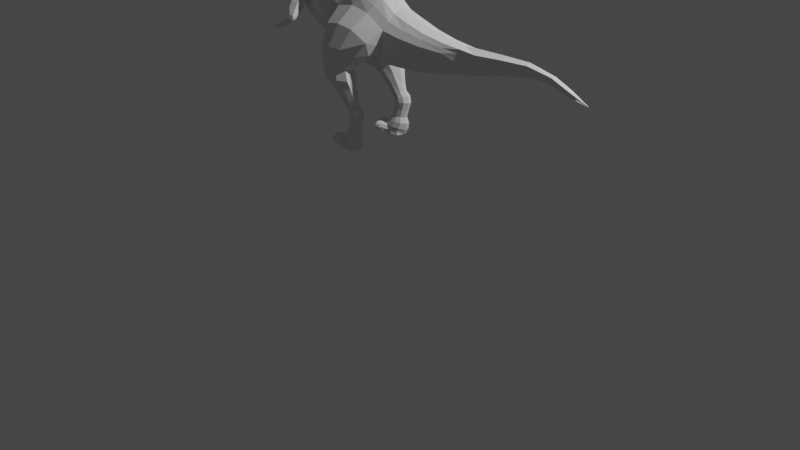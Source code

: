 # Source: op1-1a.blend  (saved by Blender 3.1.7; exported with 4.5.12 LTS)
import bpy
from mathutils import Matrix  # noqa: F401  (used for matrix-valued properties, if any)

bpy.ops.wm.read_factory_settings(use_empty=True)
scene = bpy.context.scene
scene.name = 'Scene'

# ---- collections
col_collection = bpy.data.collections.new('Collection'); scene.collection.children.link(col_collection)

# ---- world
world_world = bpy.data.worlds.new('World'); scene.world = world_world
world_world.use_nodes = True; world_world.node_tree.nodes.clear()
_N = world_world.node_tree.nodes; _L = world_world.node_tree.links
n0 = _N.new('ShaderNodeOutputWorld'); n0.name = 'World Output'; n0.location = (300, 300)
n1 = _N.new('ShaderNodeBackground'); n1.name = 'Background'; n1.location = (10, 300)
n1.inputs[0].default_value = (0.05088, 0.05088, 0.05088, 1.0)
_L.new(n1.outputs[0], n0.inputs[0])
n0.is_active_output = True
world_world.color = (0.05088, 0.05088, 0.05088)
world_world.use_sun_shadow = False
world_world.sun_shadow_jitter_overblur = 0.0

# ---- cameras
cam_camera = bpy.data.cameras.new('Camera')
cam_camera.clip_end = 100.0
cam_camera.ortho_scale = 7.314

# ---- lights
light_light = bpy.data.lights.new('Light', 'POINT')
light_light.transmission_factor = 0.0
light_light.energy = 1000.0
light_light.shadow_soft_size = 0.1
light_light.shadow_maximum_resolution = 0.006
light_light.use_absolute_resolution = True

# ---- meshes
me_plane = bpy.data.meshes.new('Plane')
me_plane.from_pydata([(-2.3, -0.04425, 2.497), (-2.331, 0.0, 2.436), (-2.324, 0.0, 2.504), (-2.316, -0.04392, 2.431), (-2.273, -0.08506, 2.487), (-2.292, -0.08479, 2.421), (-2.224, -0.1023, 2.479), (-2.242, -0.1019, 2.414), (-2.276, -0.04261, 2.548), (-2.3, 0.0, 2.561), (-2.244, -0.07887, 2.528), (-2.208, -0.09966, 2.511), (-2.233, -0.04359, 2.591), (-2.254, 0.0, 2.608), (-2.203, -0.08194, 2.568), (-2.173, -0.1023, 2.547), (-2.14, -0.04112, 2.631), (-2.152, 0.0, 2.655), (-2.131, -0.08784, 2.606), (-2.103, -0.1066, 2.565), (-2.108, -0.113, 2.492), (-2.126, -0.1122, 2.427), (-2.071, 0.0, 2.649), (-2.059, -0.04427, 2.632), (-2.094, -0.1095, 2.524), (-2.047, -0.09479, 2.609), (-2.028, -0.1147, 2.57), (-2.032, -0.126, 2.491), (-2.04, -0.124, 2.445), (-2.022, -0.118, 2.535), (-1.996, -0.1173, 2.628), (-1.98, -0.09174, 2.624), (-1.964, -0.1123, 2.602), (-1.971, -0.1266, 2.5), (-1.973, -0.1345, 2.425), (-1.974, -0.1199, 2.548), (-1.917, -0.1072, 2.675), (-1.895, -0.1133, 2.6), (-1.833, -0.113, 2.647), (-1.853, -0.111, 2.677), (-1.911, -0.08754, 2.656), (-1.944, -0.08942, 2.617), (-1.944, -0.08861, 2.631), (-1.878, -0.0888, 2.657), (-1.9, -0.08991, 2.618), (-1.867, -0.08984, 2.643), (-1.999, -0.05698, 2.648), (-1.924, -0.1234, 2.698), (-1.842, -0.1284, 2.693), (-2.002, -0.115, 2.65), (-1.923, -0.1164, 2.726), (-1.848, -0.1224, 2.718), (-1.928, -0.07216, 2.692), (-1.98, -0.114, 2.583), (-1.884, -0.1173, 2.58), (-1.798, -0.116, 2.645), (-1.973, 0.0, 2.675), (-1.937, 0.0, 2.705), (-1.849, -0.07374, 2.701), (-1.858, 0.0, 2.714), (-1.726, -0.1161, 2.651), (-1.802, -0.1205, 2.68), (-1.805, -0.07052, 2.674), (-1.811, 0.0, 2.683), (-1.746, -0.1212, 2.678), (-1.755, -0.07135, 2.684), (-1.762, 0.0, 2.693), (-1.685, -0.1237, 2.637), (-1.68, -0.1268, 2.662), (-1.679, -0.07026, 2.689), (-1.682, 0.0, 2.714), (-1.614, -0.1234, 2.607), (-1.586, -0.1286, 2.652), (-1.582, -0.06527, 2.693), (-1.584, 0.0, 2.729), (-1.543, -0.1217, 2.581), (-1.523, -0.1254, 2.633), (-1.514, -0.06087, 2.669), (-1.507, 0.0, 2.702), (-1.7, -0.1296, 2.553), (-1.89, -0.1219, 2.537), (-1.823, -0.1222, 2.556), (-1.742, -0.1243, 2.583), (-1.91, -0.1239, 2.498), (-1.836, -0.1304, 2.512), (-1.746, -0.1293, 2.553), (-1.898, -0.1315, 2.419), (-1.82, -0.1325, 2.481), (-1.742, -0.1325, 2.514), (-1.695, -0.1249, 2.596), (-1.7, -0.132, 2.507), (-1.685, -0.119, 2.311), (-1.631, -0.1243, 2.573), (-1.592, -0.123, 2.558), (-1.649, -0.1228, 2.4), (-1.638, -0.126, 2.528), (-1.574, -0.1233, 2.5), (-1.71, -0.1209, 2.425), (-1.639, -0.1253, 2.482), (-1.593, -0.1234, 2.462), (-1.782, -0.1208, 2.399), (-1.806, -0.1197, 2.246), (-1.854, -0.1202, 2.335), (-1.805, -0.1218, 2.479), (-1.882, -0.1117, 2.217), (-1.897, -0.1187, 2.406), (-1.686, -0.07724, 2.309), (-1.942, -0.1129, 2.385), (-1.923, -0.1118, 2.305), (-2.033, -0.1032, 2.385), (-2.014, -0.1019, 2.305), (-2.108, -0.09421, 2.332), (-2.094, -0.09428, 2.272), (-2.189, -0.0881, 2.299), (-2.181, -0.08839, 2.263), (-2.235, -0.06158, 2.295), (-2.227, -0.06174, 2.259), (-2.252, -0.04104, 2.291), (-2.242, -0.04121, 2.256), (-2.27, 0.0, 2.285), (-2.252, 0.0, 2.238), (-1.973, -0.1034, 2.225), (-2.05, -0.0968, 2.22), (-2.119, -0.09225, 2.218), (-2.162, -0.06419, 2.213), (-2.185, -0.04174, 2.212), (-2.193, 0.0, 2.203), (-1.624, -0.09706, 2.38), (-1.791, -0.07311, 2.236), (-1.866, -0.06751, 2.206), (-1.957, -0.06243, 2.214), (-2.011, -0.05509, 2.216), (-2.08, -0.05147, 2.214), (-2.111, -0.039, 2.214), (-2.144, -0.01991, 2.207), (-2.165, 0.0, 2.197), (-2.133, 0.0, 2.208), (-1.716, 0.0, 2.287), (-1.627, -0.07724, 2.266), (-1.76, 0.0, 2.256), (-1.836, 0.0, 2.226), (-1.926, 0.0, 2.234), (-2.004, 0.0, 2.229), (-2.073, 0.0, 2.227), (-2.104, 0.0, 2.212), (-1.687, 0.0, 2.238), (-1.584, -0.07724, 2.203), (-1.531, -0.09075, 2.274), (-1.621, 0.0, 2.156), (-1.517, -0.07724, 2.168), (-1.553, 0.0, 2.125), (-1.403, -0.07724, 2.143), (-1.352, -0.09075, 2.207), (-1.446, 0.0, 2.108), (-1.364, 0.0, 2.539), (-1.456, -0.1254, 2.588), (-1.444, -0.06087, 2.624), (-1.436, 0.0, 2.656), (-1.396, -0.1225, 2.4), (-1.369, -0.06087, 2.506), (-1.538, -0.1234, 2.423), (-1.575, -0.09706, 2.344), (-1.504, -0.1227, 2.493), (-1.421, -0.1254, 2.52), (-1.411, -0.06087, 2.556), (-1.404, 0.0, 2.589), (-1.442, -0.1225, 2.452), (-1.378, -0.1254, 2.47), (-1.478, -0.1234, 2.377), (-1.407, -0.1234, 2.34), (-1.453, -0.09706, 2.237), (-1.288, 0.0, 2.481), (-1.28, -0.1245, 2.354), (-1.279, -0.06087, 2.441), (-1.274, -0.1254, 2.406), (-1.306, -0.1234, 2.283), (-1.349, -0.07887, 2.082), (-1.311, -0.1232, 2.145), (-1.359, 0.0, 2.017), (-1.125, 0.0, 2.49), (-1.206, -0.178, 2.286), (-1.133, -0.05043, 2.454), (-1.143, -0.1626, 2.398), (-1.249, -0.1799, 2.195), (-1.306, -0.0942, 2.012), (-1.29, -0.1385, 2.078), (-1.308, 0.0, 1.941), (-1.0, 0.0, 2.494), (-1.118, -0.2052, 2.262), (-1.009, -0.05043, 2.458), (-1.052, -0.1626, 2.389), (-1.171, -0.1799, 2.182), (-1.236, -0.08811, 1.936), (-1.217, -0.1272, 2.043), (-1.227, 0.0, 1.866), (-1.04, -0.0874, 1.803), (-1.038, -0.1379, 1.901), (-1.017, 0.0, 1.73), (-1.162, -0.1646, 2.103), (-1.017, -0.1652, 2.006), (-0.9763, -0.2187, 2.118), (-0.8579, 0.0, 2.511), (-0.9359, -0.2134, 2.242), (-0.8597, -0.04687, 2.471), (-0.8917, -0.1675, 2.39), (-0.8571, -0.08762, 1.744), (-0.8553, -0.1069, 1.84), (-0.8347, 0.0, 1.672), (-0.8626, -0.1697, 1.979), (-0.8404, -0.195, 2.073), (-0.6786, 0.0, 2.438), (-0.7954, -0.2112, 2.2), (-0.7086, -0.1151, 2.42), (-0.7445, -0.1663, 2.337), (-0.6908, -0.08762, 1.708), (-0.6921, -0.1069, 1.795), (-0.6837, 0.0, 1.627), (-0.7109, -0.1069, 1.929), (-0.6931, -0.1625, 2.04), (-0.4093, 0.0, 2.353), (-0.6105, -0.2112, 2.125), (-0.4456, -0.1151, 2.334), (-0.4964, -0.1663, 2.256), (-0.57, -0.08762, 1.63), (-0.5714, -0.1069, 1.707), (-0.5629, 0.0, 1.549), (-0.3763, -0.08762, 1.598), (-0.3777, -0.1069, 1.674), (-0.3692, 0.0, 1.517), (-0.1424, -0.08751, 1.643), (-0.1588, -0.1068, 1.712), (-0.1126, 0.0, 1.592), (-0.4168, -0.2112, 2.158), (-0.2055, -0.2112, 2.125), (0.0007923, -0.2077, 1.999), (-0.286, 0.0, 2.353), (-0.304, -0.09061, 2.351), (-0.3731, -0.1663, 2.256), (-0.09736, 0.0, 2.293), (-0.1277, -0.1072, 2.279), (-0.1694, -0.1663, 2.201), (0.04654, 0.0, 2.192), (0.0499, -0.105, 2.148), (0.03737, -0.1626, 2.08), (-0.03051, -0.1872, 1.838), (0.01865, -0.08605, 1.651), (0.0484, 0.0, 1.6), (0.1746, -0.1849, 1.961), (0.2151, 0.0, 2.131), (0.218, -0.1056, 2.094), (0.2069, -0.1466, 2.032), (0.1469, -0.1773, 1.818), (0.1904, -0.08281, 1.652), (0.2167, 0.0, 1.607), (0.4195, -0.1517, 1.929), (0.4284, 0.0, 2.067), (0.429, -0.0966, 2.037), (0.4266, -0.1254, 1.987), (0.4134, -0.1455, 1.815), (0.423, -0.07991, 1.682), (0.4287, 0.0, 1.646), (0.664, -0.1169, 1.918), (0.6593, 0.0, 2.023), (0.6623, -0.08279, 2.0), (0.6646, -0.1007, 1.962), (0.6691, -0.1122, 1.829), (0.6875, -0.0707, 1.729), (0.695, 0.0, 1.701), (0.8499, 0.0, 2.004), (0.8558, -0.07058, 1.986), (0.8867, -0.08752, 1.848), (0.9166, -0.06022, 1.769), (0.9267, 0.0, 1.748), (0.9511, -0.06913, 1.941), (1.022, 0.0, 2.013), (1.036, -0.06357, 1.972), (0.9511, -0.07852, 1.904), (1.067, -0.07159, 1.874), (1.093, -0.05607, 1.82), (1.111, 0.0, 1.786), (0.8365, -0.07887, 1.948), (0.8433, -0.08582, 1.899), (1.284, 0.0, 2.022), (1.29, -0.04662, 1.989), (1.301, -0.05006, 1.911), (1.314, -0.043, 1.867), (1.324, 0.0, 1.839), (1.601, 0.0, 2.028), (1.596, -0.03249, 2.003), (1.582, -0.03324, 1.945), (1.579, -0.03197, 1.91), (1.578, 0.0, 1.888), (1.865, 0.0, 1.975), (1.86, -0.02574, 1.962), (1.846, -0.02514, 1.931), (1.841, -0.02595, 1.912), (1.838, 0.0, 1.9), (2.243, 0.0, 1.803), (1.976, -0.02721, 1.864), (2.138, -0.01818, 1.827), (1.999, -0.02245, 1.877), (2.064, 0.0, 1.825), (2.036, -0.02295, 1.892), (1.95, 0.0, 1.86), (2.047, 0.0, 1.9), (-0.6991, -0.1761, 1.703), (-0.72, -0.2023, 1.816), (-0.7097, -0.2722, 1.899), (-0.6418, -0.3329, 1.964), (-0.591, -0.1623, 1.631), (-0.4214, -0.1617, 1.609), (-0.2322, -0.1758, 1.647), (-0.4743, -0.3454, 1.997), (-0.2893, -0.3453, 1.975), (-0.1055, -0.3235, 1.875), (-0.1267, -0.273, 1.741), (-0.6909, -0.223, 1.617), (-0.7094, -0.2777, 1.685), (-0.7013, -0.3523, 1.721), (-0.6493, -0.413, 1.75), (-0.6071, -0.1878, 1.578), (-0.4608, -0.1802, 1.575), (-0.311, -0.2203, 1.614), (-0.5229, -0.4277, 1.777), (-0.3819, -0.4157, 1.772), (-0.2399, -0.3638, 1.719), (-0.2537, -0.2868, 1.642), (-0.6776, -0.2305, 1.505), (-0.6934, -0.2787, 1.519), (-0.6925, -0.329, 1.524), (-0.6554, -0.3884, 1.541), (-0.6046, -0.1921, 1.517), (-0.5092, -0.1913, 1.495), (-0.4098, -0.218, 1.525), (-0.5673, -0.4117, 1.567), (-0.4649, -0.4095, 1.579), (-0.3564, -0.3685, 1.569), (-0.3473, -0.2953, 1.545), (-0.6439, -0.225, 1.454), (-0.6691, -0.2679, 1.455), (-0.6611, -0.3269, 1.449), (-0.6176, -0.3854, 1.431), (-0.5658, -0.1851, 1.447), (-0.4722, -0.1857, 1.457), (-0.3734, -0.2209, 1.475), (-0.53, -0.4162, 1.447), (-0.4282, -0.4182, 1.458), (-0.3203, -0.3765, 1.463), (-0.3113, -0.3, 1.467), (-0.5305, -0.2368, 1.348), (-0.5609, -0.2825, 1.353), (-0.5451, -0.3265, 1.342), (-0.5192, -0.3649, 1.338), (-0.4822, -0.2134, 1.356), (-0.4133, -0.2139, 1.373), (-0.3413, -0.2405, 1.398), (-0.4554, -0.3882, 1.36), (-0.3804, -0.3897, 1.379), (-0.3002, -0.3581, 1.395), (-0.2938, -0.3003, 1.398), (-0.4431, -0.2528, 1.263), (-0.465, -0.2866, 1.26), (-0.4542, -0.3203, 1.259), (-0.4347, -0.3491, 1.256), (-0.4068, -0.2353, 1.269), (-0.355, -0.2356, 1.282), (-0.3009, -0.2556, 1.301), (-0.3867, -0.3667, 1.272), (-0.3304, -0.3678, 1.287), (-0.2785, -0.3441, 1.298), (-0.2737, -0.3006, 1.301), (-0.3512, -0.2651, 1.142), (-0.3648, -0.2903, 1.133), (-0.3571, -0.3155, 1.135), (-0.3431, -0.337, 1.14), (-0.3288, -0.252, 1.158), (-0.2987, -0.2522, 1.184), (-0.2686, -0.2672, 1.215), (-0.3164, -0.3501, 1.167), (-0.2837, -0.351, 1.196), (-0.2472, -0.3333, 1.223), (-0.2449, -0.3007, 1.227), (-0.3436, -0.2584, 1.119), (-0.362, -0.2883, 1.112), (-0.3524, -0.3181, 1.113), (-0.335, -0.3436, 1.114), (-0.3131, -0.2429, 1.13), (-0.2705, -0.2432, 1.151), (-0.2267, -0.2609, 1.176), (-0.2962, -0.3591, 1.136), (-0.2499, -0.3601, 1.159), (-0.1996, -0.3391, 1.179), (-0.1959, -0.3006, 1.182), (-0.341, -0.2584, 1.102), (-0.3606, -0.2883, 1.102), (-0.3512, -0.3181, 1.099), (-0.3345, -0.3436, 1.094), (-0.3085, -0.2429, 1.102), (-0.2614, -0.2432, 1.108), (-0.2118, -0.2609, 1.117), (-0.2905, -0.3591, 1.102), (-0.2393, -0.3601, 1.108), (-0.185, -0.3391, 1.111), (-0.1805, -0.3006, 1.113), (-0.3524, -0.2601, 1.04), (-0.3698, -0.287, 1.043), (-0.3618, -0.3138, 1.039), (-0.3475, -0.3368, 1.033), (-0.3234, -0.2461, 1.036), (-0.2807, -0.2464, 1.035), (-0.2353, -0.2623, 1.037), (-0.3073, -0.3507, 1.034), (-0.2609, -0.3517, 1.033), (-0.2122, -0.3327, 1.029), (-0.208, -0.2981, 1.03), (-0.3744, -0.2569, 0.9577), (-0.3918, -0.2838, 0.9601), (-0.3838, -0.3106, 0.9567), (-0.3695, -0.3336, 0.9502), (-0.3454, -0.2429, 0.954), (-0.3027, -0.2432, 0.9529), (-0.2573, -0.2591, 0.9548), (-0.3293, -0.3475, 0.9519), (-0.2829, -0.3484, 0.9508), (-0.2342, -0.3295, 0.9463), (-0.23, -0.2949, 0.9472), (-0.6674, -0.2194, 1.556), (-0.6923, -0.277, 1.548), (-0.6832, -0.3554, 1.546), (-0.6099, -0.2062, 1.446), (-0.6237, -0.2735, 1.413), (-0.6437, -0.3528, 1.428), (-0.3966, -0.2418, 0.9031), (-0.4196, -0.2772, 0.9062), (-0.4091, -0.3126, 0.9017), (-0.3902, -0.3428, 0.8931), (-0.3584, -0.2233, 0.8982), (-0.3022, -0.2237, 0.8966), (-0.2423, -0.2447, 0.8992), (-0.3372, -0.3613, 0.8954), (-0.276, -0.3625, 0.8939), (-0.2118, -0.3375, 0.8879), (-0.2062, -0.2919, 0.8892), (-0.4414, -0.2318, 0.8621), (-0.4683, -0.2588, 0.8408), (-0.4546, -0.297, 0.8693), (-0.4553, -0.3294, 0.8439), (-0.4039, -0.2097, 0.8428), (-0.3301, -0.2109, 0.8464), (-0.2611, -0.2352, 0.8386), (-0.3804, -0.3681, 0.8262), (-0.3007, -0.3716, 0.8385), (-0.2283, -0.3428, 0.8202), (-0.2217, -0.2899, 0.8206), (-0.3971, -0.1994, 0.8042), (-0.3505, -0.2109, 0.8097), (-0.2815, -0.2352, 0.8019), (-0.3846, -0.3815, 0.7945), (-0.3211, -0.3716, 0.8018), (-0.2424, -0.3428, 0.7949), (-0.2357, -0.2899, 0.7953), (-0.4789, -0.2002, 0.8735), (-0.4981, -0.2291, 0.8576), (-0.4487, -0.178, 0.8554), (-0.4409, -0.1727, 0.8198), (-0.4035, -0.3511, 0.8188), (-0.5135, -0.2733, 0.8621), (-0.5079, -0.3071, 0.8757), (-0.4994, -0.3379, 0.8497), (-0.4446, -0.3454, 0.8114), (-0.4171, -0.3757, 0.8294), (-0.4183, -0.3935, 0.7967), (-0.4962, -0.3501, 0.8107), (-0.463, -0.3603, 0.7929), (-0.4613, -0.3835, 0.806), (-0.4523, -0.3914, 0.7932), (-0.3812, -0.3712, 0.7552), (-0.4135, -0.3814, 0.7643), (-0.4514, -0.3869, 0.7728), (-0.3806, -0.3494, 0.7456), (-0.413, -0.3585, 0.7557), (-0.4563, -0.3713, 0.7678), (-0.5457, -0.2733, 0.8647), (-0.5419, -0.3071, 0.879), (-0.53, -0.3379, 0.8544), (-0.5241, -0.3501, 0.8126), (-0.5794, -0.2733, 0.8431), (-0.5756, -0.3071, 0.8574), (-0.5637, -0.3379, 0.8328), (-0.561, -0.3501, 0.8025), (-0.6104, -0.2821, 0.8229), (-0.604, -0.3044, 0.833), (-0.6073, -0.3263, 0.8134), (-0.6088, -0.3349, 0.7917), (-0.4889, -0.3276, 0.7492), (-0.5228, -0.3367, 0.759), (-0.5615, -0.3367, 0.7563), (-0.6082, -0.3272, 0.7747), (-0.397, -0.257, 0.7429), (-0.5183, -0.3059, 0.7545), (-0.5641, -0.3059, 0.7501), (-0.609, -0.3059, 0.7703), (-0.4424, -0.3141, 0.7449), (-0.4596, -0.2877, 0.7422), (-0.4359, -0.337, 0.7769), (-0.4599, -0.358, 0.7755), (-0.4535, -0.3835, 0.8204), (-0.4392, -0.3984, 0.7964), (-0.4569, -0.3479, 0.7995), (-0.439, -0.3885, 0.7689), (-0.4385, -0.3654, 0.7605), (-0.4516, -0.3479, 0.7738), (-0.3262, -0.3614, 0.7495), (-0.3257, -0.3396, 0.7399), (-0.2614, -0.3402, 0.7597), (-0.278, -0.3239, 0.7474), (-0.2525, -0.2863, 0.7647), (-0.2689, -0.2871, 0.7492), (-0.3872, -0.2985, 0.743), (-0.4931, -0.3406, 0.7846), (-0.3741, -0.3143, 0.7463), (-0.3426, -0.2449, 0.7425), (-0.325, -0.2651, 0.7406), (-0.3204, -0.2973, 0.7413), (-0.5197, -0.2505, 0.8304), (-0.5518, -0.2505, 0.833), (-0.5855, -0.2505, 0.8114), (-0.6169, -0.2662, 0.8043), (-0.4728, -0.2568, 0.8251), (-0.5074, -0.231, 0.8272), (-0.4973, -0.2609, 0.7676), (-0.5384, -0.2554, 0.7804), (-0.5822, -0.2583, 0.772), (-0.6172, -0.2752, 0.7825), (-0.4898, -0.2424, 0.7854), (-0.5115, -0.2543, 0.8074), (-0.5066, -0.2311, 0.7995), (-0.5989, -0.2733, 0.8346), (-0.5909, -0.3071, 0.847), (-0.5871, -0.3379, 0.82), (-0.5896, -0.3501, 0.7894), (-0.596, -0.3367, 0.7622), (-0.5956, -0.3059, 0.7555), (-0.605, -0.2505, 0.8028), (-0.6014, -0.2631, 0.7676), (-0.4766, -0.236, 0.7674), (-0.4945, -0.2226, 0.7773), (-0.4509, -0.2197, 0.7586), (-0.4858, -0.1956, 0.7795), (-0.4012, -0.211, 0.7649), (-0.4444, -0.1769, 0.7882), (-0.3499, -0.2094, 0.7645), (-0.2813, -0.2353, 0.7586), (-0.2919, -0.2464, 0.7457), (-0.4435, -0.2495, 0.7454), (-0.3992, -0.2312, 0.7488), (-0.3473, -0.2291, 0.747), (-0.4721, -0.2495, 0.7608), (-0.5057, -0.1808, 0.8689), (-0.523, -0.2113, 0.8541), (-0.4745, -0.1596, 0.8508), (-0.4642, -0.1571, 0.8155), (-0.5298, -0.2161, 0.8311), (-0.5061, -0.1842, 0.778), (-0.4744, -0.1641, 0.7849), (-0.5353, -0.1646, 0.8402), (-0.5452, -0.1766, 0.8348), (-0.5206, -0.1535, 0.8355), (-0.5194, -0.1521, 0.8176), (-0.5442, -0.1821, 0.8236), (-0.5409, -0.1789, 0.8053), (-0.5353, -0.1646, 0.8013), (-0.5281, -0.1558, 0.8055), (-0.5226, -0.1697, 0.8533), (-0.5386, -0.1892, 0.8446), (-0.5062, -0.1496, 0.8423), (-0.5046, -0.1477, 0.8173), (-0.5421, -0.1954, 0.8231), (-0.5356, -0.1855, 0.7931), (-0.5215, -0.1683, 0.7884), (-0.509, -0.1531, 0.7957), (-0.5196, -0.2011, 0.7879), (-1.294, -0.2199, 2.052), (-1.232, -0.2959, 2.052), (-1.273, -0.1865, 2.02), (-1.154, -0.2872, 2.047), (-1.2, -0.1546, 2.01), (-1.145, -0.1945, 2.034), (-1.265, -0.2912, 2.003), (-1.229, -0.3296, 2.0), (-1.252, -0.2529, 1.976), (-1.148, -0.33, 1.98), (-1.175, -0.2148, 1.962), (-1.14, -0.2575, 1.971), (-1.212, -0.3301, 1.939), (-1.184, -0.3644, 1.937), (-1.21, -0.2982, 1.919), (-1.139, -0.3504, 1.915), (-1.169, -0.2848, 1.912), (-1.138, -0.3091, 1.919), (-1.21, -0.341, 1.911), (-1.186, -0.3753, 1.9), (-1.216, -0.3091, 1.907), (-1.146, -0.358, 1.896), (-1.184, -0.2957, 1.89), (-1.149, -0.3169, 1.891), (-1.256, -0.3398, 1.881), (-1.239, -0.3686, 1.868), (-1.264, -0.3131, 1.877), (-1.203, -0.3654, 1.851), (-1.237, -0.297, 1.858), (-1.203, -0.3165, 1.847), (-1.314, -0.3391, 1.845), (-1.298, -0.365, 1.833), (-1.319, -0.3149, 1.842), (-1.27, -0.3612, 1.815), (-1.295, -0.3005, 1.824), (-1.27, -0.3186, 1.813), (-1.371, -0.3382, 1.804), (-1.359, -0.3602, 1.792), (-1.376, -0.3178, 1.803), (-1.34, -0.3446, 1.772), (-1.359, -0.3054, 1.785), (-1.34, -0.3209, 1.771), (-1.139, -0.287, 1.945), (-1.138, -0.3609, 1.931), (-1.168, -0.31, 1.871), (-1.161, -0.3656, 1.882), (-1.407, -0.3349, 1.796), (-1.407, -0.3219, 1.795), (-1.402, -0.3074, 1.784), (-1.391, -0.2997, 1.772), (-1.404, -0.3493, 1.79), (-1.397, -0.3632, 1.783), (-1.39, -0.3405, 1.794), (-1.4, -0.3413, 1.787), (-1.393, -0.3197, 1.787), (-1.405, -0.3182, 1.784), (-1.38, -0.3147, 1.757), (-1.381, -0.3485, 1.761), (-1.436, -0.2873, 1.768), (-1.427, -0.2809, 1.759), (-1.437, -0.2964, 1.769), (-1.442, -0.3359, 1.791), (-1.441, -0.324, 1.791), (-1.436, -0.3412, 1.781), (-1.439, -0.3169, 1.777), (-1.447, -0.3624, 1.783), (-1.439, -0.3684, 1.776), (-1.441, -0.3518, 1.779), (-1.428, -0.361, 1.767), (-1.423, -0.2908, 1.75), (-1.418, -0.3158, 1.769), (-1.437, -0.305, 1.76), (-1.433, -0.3215, 1.765), (-1.412, -0.3431, 1.77), (-1.433, -0.3382, 1.767), (-1.434, -0.3494, 1.77), (-1.392, -0.3237, 1.759), (-1.393, -0.3392, 1.761), (-1.402, -0.3458, 1.765), (-1.409, -0.3383, 1.763), (-1.43, -0.3522, 1.765), (-1.409, -0.3228, 1.761), (-1.407, -0.3128, 1.76), (-1.43, -0.3015, 1.751), (-1.463, -0.3338, 1.783), (-1.462, -0.3228, 1.783), (-1.457, -0.3388, 1.773), (-1.46, -0.316, 1.769), (-1.454, -0.3201, 1.758), (-1.454, -0.3366, 1.76), (-1.481, -0.3309, 1.769), (-1.48, -0.3204, 1.769), (-1.476, -0.3354, 1.759), (-1.478, -0.3146, 1.756), (-1.472, -0.3181, 1.746), (-1.472, -0.3325, 1.748), (-1.484, -0.3285, 1.763), (-1.484, -0.3216, 1.763), (-1.48, -0.3315, 1.757), (-1.482, -0.3175, 1.755), (-1.478, -0.3198, 1.748), (-1.478, -0.3296, 1.749), (-1.466, -0.3624, 1.771), (-1.458, -0.3684, 1.764), (-1.459, -0.3518, 1.767), (-1.448, -0.361, 1.756), (-1.454, -0.3494, 1.759), (-1.45, -0.3522, 1.755), (-1.474, -0.359, 1.754), (-1.47, -0.3627, 1.751), (-1.473, -0.3543, 1.752), (-1.466, -0.3599, 1.746), (-1.468, -0.3529, 1.748), (-1.465, -0.3556, 1.745), (-1.469, -0.366, 1.752), (-1.474, -0.3613, 1.757), (-1.47, -0.3531, 1.754), (-1.461, -0.3602, 1.746), (-1.465, -0.3512, 1.748), (-1.462, -0.3534, 1.745), (-1.452, -0.2849, 1.759), (-1.444, -0.2795, 1.75), (-1.453, -0.2944, 1.76), (-1.441, -0.2879, 1.742), (-1.452, -0.2996, 1.752), (-1.446, -0.2978, 1.743), (-1.464, -0.2858, 1.746), (-1.459, -0.2813, 1.741), (-1.465, -0.2904, 1.746), (-1.456, -0.287, 1.737), (-1.463, -0.2942, 1.741), (-1.459, -0.2932, 1.737), (-1.455, -0.2774, 1.743), (-1.463, -0.2836, 1.75), (-1.464, -0.2912, 1.75), (-1.45, -0.2862, 1.736), (-1.462, -0.297, 1.743), (-1.455, -0.2956, 1.736), (-2.329, 0.0, 2.433), (-2.314, -0.02856, 2.428), (-2.29, -0.06942, 2.418), (-2.241, -0.08656, 2.41), (-2.125, -0.09681, 2.423), (-2.038, -0.1086, 2.442), (-1.971, -0.1192, 2.422), (-1.897, -0.1161, 2.416), (-1.819, -0.1172, 2.477), (-1.741, -0.1172, 2.51), (-1.698, -0.1166, 2.503), (-1.803, -0.1065, 2.475), (-1.896, -0.1033, 2.402), (-1.941, -0.09755, 2.382), (-2.031, -0.08781, 2.382), (-2.107, -0.07885, 2.329), (-2.188, -0.07274, 2.295), (-2.234, -0.04621, 2.292), (-2.251, -0.02568, 2.288), (-2.269, 0.0, 2.282), (-2.158, -0.06591, 2.33), (-2.132, -0.06855, 2.303), (-2.154, -0.06955, 2.293), (-2.158, -0.06046, 2.33), (-2.132, -0.0631, 2.303), (-2.154, -0.0641, 2.293), (-2.13, -0.07285, 2.341), (-2.104, -0.07549, 2.314), (-2.127, -0.07649, 2.304), (-2.13, -0.06741, 2.34), (-2.104, -0.07005, 2.314), (-2.127, -0.07105, 2.303), (-2.104, -0.07375, 2.355), (-2.071, -0.07222, 2.337), (-2.089, -0.07717, 2.321), (-2.105, -0.0684, 2.354), (-2.072, -0.06686, 2.336), (-2.09, -0.07182, 2.32), (-2.081, -0.07836, 2.37), (-2.049, -0.07683, 2.352), (-2.066, -0.08178, 2.336), (-2.082, -0.073, 2.369), (-2.049, -0.07147, 2.351), (-2.067, -0.07643, 2.335), (-2.042, -0.07786, 2.389), (-2.017, -0.0805, 2.362), (-2.039, -0.0815, 2.352), (-2.042, -0.07242, 2.389), (-2.017, -0.07506, 2.362), (-2.039, -0.07606, 2.352), (-2.017, -0.07776, 2.394), (-1.991, -0.0804, 2.367), (-2.013, -0.0814, 2.357), (-2.017, -0.07231, 2.394), (-1.991, -0.07495, 2.367), (-2.013, -0.07595, 2.357), (-1.988, -0.08405, 2.399), (-1.974, -0.08316, 2.364), (-1.997, -0.09105, 2.363), (-1.989, -0.0789, 2.398), (-1.975, -0.078, 2.364), (-1.998, -0.08589, 2.363), (-1.957, -0.08228, 2.398), (-1.943, -0.08139, 2.364), (-1.966, -0.08928, 2.363), (-1.959, -0.07713, 2.398), (-1.945, -0.07623, 2.363), (-1.968, -0.08412, 2.362), (-1.923, -0.08717, 2.403), (-1.892, -0.08981, 2.382), (-1.912, -0.09081, 2.368), (-1.923, -0.08172, 2.403), (-1.892, -0.08436, 2.382), (-1.911, -0.08536, 2.367), (-1.898, -0.09411, 2.42), (-1.867, -0.09675, 2.399), (-1.887, -0.09775, 2.384), (-1.898, -0.08867, 2.419), (-1.867, -0.0913, 2.398), (-1.887, -0.09231, 2.384), (-1.875, -0.09501, 2.438), (-1.84, -0.09348, 2.428), (-1.854, -0.09843, 2.408), (-1.876, -0.08965, 2.437), (-1.84, -0.08812, 2.427), (-1.854, -0.09307, 2.407), (-1.856, -0.09962, 2.458), (-1.82, -0.09809, 2.447), (-1.834, -0.103, 2.428), (-1.857, -0.09426, 2.457), (-1.821, -0.09273, 2.446), (-1.835, -0.09768, 2.427), (-1.822, -0.09912, 2.485), (-1.791, -0.1018, 2.464), (-1.811, -0.1028, 2.45), (-1.822, -0.09368, 2.485), (-1.791, -0.09631, 2.464), (-1.811, -0.09732, 2.449), (-1.798, -0.09902, 2.495), (-1.768, -0.1017, 2.475), (-1.787, -0.1027, 2.46), (-1.798, -0.09357, 2.495), (-1.767, -0.09621, 2.474), (-1.787, -0.09721, 2.46), (-1.771, -0.1053, 2.506), (-1.75, -0.1044, 2.475), (-1.772, -0.1123, 2.47), (-1.772, -0.1002, 2.505), (-1.751, -0.09926, 2.474), (-1.774, -0.1071, 2.469), (-1.741, -0.1035, 2.512), (-1.72, -0.1026, 2.481), (-1.742, -0.1105, 2.475), (-1.742, -0.09838, 2.511), (-1.722, -0.09749, 2.48), (-1.744, -0.1054, 2.474), (-2.236, -0.01962, 2.305), (-2.226, -0.0308, 2.271), (-2.241, -0.01184, 2.269), (-2.232, -0.01619, 2.305), (-2.222, -0.02736, 2.271), (-2.237, -0.008407, 2.269), (-2.222, -0.04322, 2.305), (-2.209, -0.05052, 2.27), (-2.229, -0.03756, 2.269), (-2.219, -0.03859, 2.305), (-2.206, -0.04588, 2.271), (-2.227, -0.03292, 2.269), (-2.202, -0.06072, 2.308), (-2.179, -0.07044, 2.281), (-2.199, -0.06125, 2.271), (-2.199, -0.05572, 2.308), (-2.177, -0.06543, 2.281), (-2.197, -0.05624, 2.271), (-2.2, -0.08011, 2.314), (-2.177, -0.08982, 2.286), (-2.197, -0.08064, 2.277), (-2.197, -0.07511, 2.314), (-2.175, -0.08482, 2.286), (-2.195, -0.07563, 2.277), (-2.164, -0.1043, 2.319), (-2.151, -0.1116, 2.285), (-2.171, -0.09859, 2.283), (-2.161, -0.09962, 2.319), (-2.148, -0.1069, 2.285), (-2.169, -0.09396, 2.283)], [(571, 566)], [(2, 1, 3, 0), (0, 3, 5, 4), (4, 5, 7, 6), (4, 6, 11, 10), (0, 4, 10, 8), (2, 0, 8, 9), (10, 11, 15, 14), (8, 10, 14, 12), (9, 8, 12, 13), (14, 15, 19, 18), (12, 14, 18, 16), (13, 12, 16, 17), (16, 18, 25, 23), (11, 6, 20, 24), (6, 7, 21, 20), (19, 15, 11, 24), (19, 24, 29, 26), (24, 20, 27, 29), (18, 19, 26, 25), (17, 16, 23, 22), (20, 21, 28, 27), (37, 32, 53, 54), (32, 31, 30, 53), (29, 27, 33, 35), (39, 38, 55, 48), (27, 28, 34, 33), (44, 40, 42, 41), (43, 40, 44, 45), (41, 42, 31, 32), (40, 43, 39, 36), (44, 41, 32, 37), (42, 40, 36, 31), (43, 45, 38, 39), (45, 44, 37, 38), (31, 36, 47, 30), (36, 39, 48, 47), (30, 47, 50, 49), (47, 48, 51, 50), (25, 26, 53, 30), (50, 52, 46, 49), (38, 37, 54, 55), (26, 29, 35, 53), (25, 30, 49, 23), (23, 49, 46, 22), (46, 56, 22), (57, 56, 46, 52), (57, 52, 58, 59), (52, 50, 51, 58), (58, 51, 61, 62), (59, 58, 62, 63), (51, 48, 55, 61), (61, 55, 60, 64), (62, 61, 64, 65), (63, 62, 65, 66), (64, 60, 67, 68), (66, 65, 69, 70), (65, 64, 68, 69), (68, 67, 71, 72), (70, 69, 73, 74), (69, 68, 72, 73), (72, 71, 75, 76), (74, 73, 77, 78), (73, 72, 76, 77), (60, 55, 81, 82), (54, 53, 35, 80), (55, 54, 80, 81), (80, 35, 33, 83), (82, 81, 84, 85), (81, 80, 83, 84), (83, 33, 34, 86), (84, 83, 86, 87), (85, 84, 87, 88), (60, 82, 89, 67), (79, 85, 88, 90), (89, 82, 85, 79), (75, 71, 92, 93), (71, 67, 89, 92), (93, 92, 95, 96), (92, 89, 79, 95), (96, 95, 98, 99), (95, 79, 90, 98), (98, 90, 97, 94), (94, 97, 100, 91), (91, 100, 102, 101), (97, 90, 103, 100), (100, 103, 105, 102), (102, 105, 107, 108), (108, 107, 109, 110), (110, 109, 111, 112), (112, 111, 113, 114), (114, 113, 115, 116), (116, 115, 117, 118), (118, 117, 119, 120), (112, 114, 123, 122), (118, 120, 126, 125), (102, 108, 104, 101), (108, 110, 121, 104), (114, 116, 124, 123), (110, 112, 122, 121), (116, 118, 125, 124), (123, 124, 133, 132), (91, 101, 128, 106), (101, 104, 129, 128), (94, 91, 106, 127), (124, 125, 134, 133), (121, 122, 131, 130), (122, 123, 132, 131), (125, 126, 135, 134), (104, 121, 130, 129), (134, 135, 136), (106, 128, 139, 137), (106, 137, 145, 138), (132, 133, 144, 143), (130, 131, 142, 141), (128, 129, 140, 139), (133, 134, 136, 144), (129, 130, 141, 140), (131, 132, 143, 142), (127, 106, 138, 161), (94, 127, 99, 98), (161, 138, 146, 147), (138, 145, 148, 146), (147, 146, 149, 170), (146, 148, 150, 149), (170, 149, 151, 152), (149, 150, 153, 151), (78, 77, 156, 157), (96, 162, 75, 93), (99, 127, 161, 160), (75, 162, 155, 76), (163, 155, 162, 166), (160, 168, 166, 162), (77, 76, 155, 156), (160, 161, 147, 168), (166, 168, 169, 158), (164, 163, 167, 159), (156, 155, 163, 164), (162, 96, 99, 160), (163, 166, 158, 167), (157, 156, 164, 165), (168, 147, 170, 169), (165, 164, 159, 154), (158, 169, 175, 172), (159, 167, 174, 173), (154, 159, 173, 171), (169, 170, 152, 175), (167, 158, 172, 174), (171, 173, 181, 179), (151, 153, 178, 176), (174, 172, 180, 182), (173, 174, 182, 181), (152, 151, 176, 177), (175, 152, 177, 183), (172, 175, 183, 180), (184, 186, 194, 192), (179, 181, 189, 187), (180, 183, 191, 188), (176, 178, 186, 184), (181, 182, 190, 189), (177, 176, 184, 185), (182, 180, 188, 190), (185, 184, 192, 193), (192, 194, 197, 195), (193, 192, 195, 196), (199, 198, 193, 196), (199, 200, 191, 198), (189, 190, 204, 203), (187, 189, 203, 201), (190, 188, 202, 204), (188, 191, 200, 202), (202, 200, 209, 211), (199, 196, 206, 208), (201, 203, 212, 210), (195, 197, 207, 205), (200, 199, 208, 209), (203, 204, 213, 212), (204, 202, 211, 213), (196, 195, 205, 206), (212, 213, 222, 221), (213, 211, 220, 222), (208, 206, 215, 217), (206, 205, 214, 215), (211, 209, 218, 220), (210, 212, 221, 219), (209, 208, 217, 218), (205, 207, 216, 214), (214, 216, 225, 223), (215, 214, 223, 224), (223, 225, 228, 226), (224, 223, 226, 227), (226, 228, 231, 229), (227, 226, 229, 230), (221, 222, 237, 236), (219, 221, 236, 235), (236, 237, 240, 239), (235, 236, 239, 238), (239, 240, 243, 242), (238, 239, 242, 241), (222, 220, 232, 237), (233, 240, 237, 232), (234, 243, 240, 233), (229, 231, 246, 245), (229, 245, 244, 230), (244, 245, 252, 251), (241, 242, 249, 248), (245, 246, 253, 252), (243, 234, 247, 250), (242, 243, 250, 249), (234, 244, 251, 247), (247, 251, 258, 254), (250, 247, 254, 257), (248, 249, 256, 255), (251, 252, 259, 258), (252, 253, 260, 259), (249, 250, 257, 256), (254, 258, 265, 261), (257, 254, 261, 264), (255, 256, 263, 262), (258, 259, 266, 265), (259, 260, 267, 266), (256, 257, 264, 263), (262, 263, 269, 268), (265, 266, 271, 270), (266, 267, 272, 271), (275, 273, 276, 277), (268, 269, 275, 274), (270, 271, 278, 277), (271, 272, 279, 278), (277, 276, 281, 270), (269, 280, 273, 275), (270, 281, 261, 265), (261, 281, 280, 264), (264, 280, 269, 263), (280, 281, 276, 273), (277, 278, 285, 284), (278, 279, 286, 285), (275, 277, 284, 283), (274, 275, 283, 282), (285, 286, 291, 290), (283, 284, 289, 288), (282, 283, 288, 287), (284, 285, 290, 289), (289, 290, 295, 294), (290, 291, 296, 295), (288, 289, 294, 293), (287, 288, 293, 292), (300, 298, 301, 299), (295, 298, 300, 294), (297, 302, 300, 299), (292, 293, 302, 304), (302, 293, 294, 300), (298, 303, 301), (303, 298, 295, 296), (304, 302, 297), (299, 301, 297), (232, 220, 308, 312), (230, 244, 315, 311), (217, 215, 305, 306), (224, 227, 310, 309), (233, 232, 312, 313), (218, 217, 306, 307), (234, 233, 313, 314), (220, 218, 307, 308), (227, 230, 311, 310), (244, 234, 314, 315), (215, 224, 309, 305), (308, 307, 318, 319), (311, 315, 326, 322), (312, 308, 319, 323), (305, 309, 320, 316), (315, 314, 325, 326), (306, 305, 316, 317), (313, 312, 323, 324), (309, 310, 321, 320), (307, 306, 317, 318), (314, 313, 324, 325), (310, 311, 322, 321), (326, 325, 336, 337), (317, 316, 426, 427), (324, 323, 334, 335), (320, 321, 332, 331), (318, 317, 427, 428), (325, 324, 335, 336), (321, 322, 333, 332), (319, 318, 428, 330), (322, 326, 337, 333), (323, 319, 330, 334), (316, 320, 331, 426), (332, 333, 344, 343), (330, 428, 431, 341), (333, 337, 348, 344), (334, 330, 341, 345), (426, 331, 342, 429), (337, 336, 347, 348), (328, 327, 338, 339), (335, 334, 345, 346), (331, 332, 343, 342), (329, 328, 339, 340), (336, 335, 346, 347), (430, 429, 349, 350), (346, 345, 356, 357), (342, 343, 354, 353), (431, 430, 350, 351), (347, 346, 357, 358), (343, 344, 355, 354), (341, 431, 351, 352), (344, 348, 359, 355), (345, 341, 352, 356), (429, 342, 353, 349), (348, 347, 358, 359), (352, 351, 362, 363), (355, 359, 370, 366), (356, 352, 363, 367), (349, 353, 364, 360), (359, 358, 369, 370), (350, 349, 360, 361), (357, 356, 367, 368), (353, 354, 365, 364), (351, 350, 361, 362), (358, 357, 368, 369), (354, 355, 366, 365), (368, 367, 378, 379), (364, 365, 376, 375), (362, 361, 372, 373), (369, 368, 379, 380), (365, 366, 377, 376), (363, 362, 373, 374), (366, 370, 381, 377), (367, 363, 374, 378), (360, 364, 375, 371), (370, 369, 380, 381), (361, 360, 371, 372), (374, 373, 384, 385), (377, 381, 392, 388), (378, 374, 385, 389), (371, 375, 386, 382), (381, 380, 391, 392), (372, 371, 382, 383), (379, 378, 389, 390), (375, 376, 387, 386), (373, 372, 383, 384), (380, 379, 390, 391), (376, 377, 388, 387), (386, 387, 398, 397), (384, 383, 394, 395), (391, 390, 401, 402), (387, 388, 399, 398), (385, 384, 395, 396), (388, 392, 403, 399), (389, 385, 396, 400), (382, 386, 397, 393), (392, 391, 402, 403), (383, 382, 393, 394), (390, 389, 400, 401), (399, 403, 414, 410), (408, 409, 420, 419), (400, 396, 407, 411), (393, 397, 408, 404), (403, 402, 413, 414), (394, 393, 404, 405), (401, 400, 411, 412), (397, 398, 409, 408), (395, 394, 405, 406), (402, 401, 412, 413), (398, 399, 410, 409), (396, 395, 406, 407), (422, 418, 435, 439), (406, 405, 416, 417), (413, 412, 423, 424), (409, 410, 421, 420), (407, 406, 417, 418), (410, 414, 425, 421), (411, 407, 418, 422), (404, 408, 419, 415), (414, 413, 424, 425), (405, 404, 415, 416), (412, 411, 422, 423), (327, 328, 427, 426), (328, 329, 428, 427), (339, 338, 429, 430), (340, 339, 430, 431), (329, 340, 431, 428), (338, 327, 426, 429), (442, 441, 452, 453), (415, 419, 436, 432), (425, 424, 441, 442), (416, 415, 432, 433), (423, 422, 439, 440), (419, 420, 437, 436), (417, 416, 433, 434), (424, 423, 440, 441), (420, 421, 438, 437), (418, 417, 434, 435), (421, 425, 442, 438), (469, 465, 435, 446), (433, 432, 443, 444), (440, 439, 450, 451), (436, 437, 448, 447), (434, 433, 444, 445), (441, 440, 451, 452), (437, 438, 449, 448), (435, 434, 445, 446), (438, 442, 453, 449), (439, 435, 465, 450), (432, 436, 447, 443), (453, 452, 459, 460), (452, 451, 458, 459), (447, 448, 455, 454), (449, 453, 460, 456), (451, 450, 457, 458), (448, 449, 456, 455), (443, 447, 463, 461), (444, 443, 461, 462), (464, 463, 447, 454), (446, 445, 467, 468), (445, 444, 466, 467), (457, 450, 470, 471), (450, 465, 469, 470), (469, 446, 468, 472), (470, 469, 508, 506), (471, 470, 506, 507), (471, 507, 509, 477), (457, 471, 477, 476), (477, 509, 510, 480), (476, 477, 480, 479), (472, 468, 484, 485), (468, 467, 483, 484), (467, 466, 482, 483), (485, 484, 488, 489), (484, 483, 487, 488), (483, 482, 486, 487), (489, 488, 539, 540), (488, 487, 538, 539), (487, 486, 537, 538), (489, 540, 541, 496), (485, 489, 496, 495), (472, 485, 495, 519), (496, 541, 542, 500), (495, 496, 500, 499), (494, 499, 503, 502), (504, 502, 518, 520), (472, 519, 504, 469), (508, 469, 504, 511), (510, 511, 504, 480), (474, 473, 505, 481), (474, 475, 507, 506), (473, 474, 506, 508), (475, 478, 509, 507), (478, 481, 510, 509), (505, 473, 508, 511), (481, 505, 511, 510), (476, 479, 513, 512), (481, 478, 475, 474), (512, 513, 515, 514), (457, 476, 512, 458), (458, 512, 514, 459), (514, 515, 517, 516), (459, 514, 516, 460), (504, 519, 494, 502), (502, 503, 498, 518), (519, 495, 499, 494), (480, 504, 520, 479), (518, 498, 521, 522), (520, 518, 522, 523), (479, 520, 523, 513), (513, 523, 517, 515), (537, 486, 526, 543), (486, 482, 525, 526), (482, 466, 524, 525), (528, 524, 466, 444), (529, 528, 444, 462), (543, 526, 532, 544), (526, 525, 531, 532), (525, 524, 535, 531), (544, 532, 500, 542), (532, 531, 499, 500), (531, 530, 503, 499), (534, 535, 524, 528), (531, 535, 534, 530), (529, 536, 534, 528), (490, 527, 492, 491), (490, 491, 538, 537), (491, 492, 539, 538), (492, 493, 540, 539), (493, 497, 541, 540), (497, 501, 542, 541), (527, 490, 537, 543), (533, 527, 543, 544), (501, 533, 544, 542), (534, 536, 546, 545), (492, 527, 533, 493), (493, 533, 501, 497), (545, 546, 548, 547), (534, 545, 557, 530), (464, 454, 549, 550), (548, 550, 549, 547), (455, 456, 552, 551), (456, 460, 516, 552), (553, 552, 516, 517), (455, 551, 549, 454), (549, 551, 556, 555), (547, 549, 555, 554), (551, 552, 553, 556), (522, 553, 517, 523), (521, 556, 553, 522), (521, 498, 555, 556), (547, 554, 557, 545), (503, 530, 557, 554), (498, 503, 554, 555), (462, 461, 558, 559), (464, 550, 564, 561), (461, 463, 560, 558), (529, 462, 559, 562), (550, 548, 563, 564), (463, 464, 561, 560), (562, 559, 574, 577), (559, 558, 573, 574), (561, 564, 580, 576), (558, 560, 575, 573), (564, 563, 579, 580), (569, 570, 578, 577), (560, 561, 576, 575), (565, 567, 568, 572), (565, 566, 574, 573), (567, 565, 573, 575), (568, 567, 575, 576), (566, 569, 577, 574), (570, 571, 579, 578), (572, 568, 576, 580), (571, 572, 580, 579), (572, 571, 570, 569, 566, 565), (562, 581, 536, 529), (581, 578, 579, 563), (563, 548, 546, 581), (577, 578, 581, 562), (581, 546, 536), (191, 183, 583, 585), (198, 191, 585, 587), (193, 198, 587, 586), (183, 177, 582, 583), (177, 185, 584, 582), (185, 193, 586, 584), (587, 585, 591, 593), (584, 586, 592, 590), (582, 584, 590, 588), (586, 587, 593, 592), (585, 583, 589, 591), (583, 582, 588, 589), (592, 593, 624, 598), (591, 589, 595, 625), (589, 588, 594, 595), (593, 591, 625, 624), (590, 592, 598, 596), (588, 590, 596, 594), (599, 597, 603, 605), (596, 598, 604, 602), (594, 596, 602, 600), (598, 624, 626, 604), (625, 595, 601, 627), (595, 594, 600, 601), (604, 626, 611, 610), (627, 601, 607, 609), (601, 600, 606, 607), (626, 627, 609, 611), (602, 604, 610, 608), (600, 602, 608, 606), (608, 610, 616, 614), (606, 608, 614, 612), (610, 611, 617, 616), (609, 607, 613, 615), (607, 606, 612, 613), (611, 609, 615, 617), (615, 613, 619, 621), (613, 612, 618, 619), (617, 615, 621, 623), (614, 616, 622, 620), (612, 614, 620, 618), (616, 617, 623, 622), (597, 599, 624, 625), (605, 603, 627, 626), (603, 597, 625, 627), (599, 605, 626, 624), (618, 620, 629, 628), (620, 622, 631, 630), (619, 618, 632, 633), (635, 634, 618, 628), (635, 632, 618, 634), (629, 620, 636, 637), (636, 620, 630, 637), (623, 621, 639, 638), (621, 619, 633, 639), (623, 638, 631, 622), (637, 630, 640, 642), (630, 631, 641, 640), (629, 637, 646, 644), (635, 628, 643, 645), (628, 629, 644, 643), (639, 633, 648, 650), (632, 635, 649, 647), (633, 632, 647, 648), (638, 651, 641, 631), (653, 652, 637, 642), (646, 637, 652, 654), (635, 645, 656, 655), (649, 635, 655, 657), (651, 638, 664, 665), (638, 639, 659, 658), (652, 664, 663, 654), (656, 661, 660, 655), (659, 661, 663, 658), (650, 662, 660, 639), (654, 656, 671, 670), (660, 661, 659, 639), (663, 661, 656, 654), (660, 662, 657, 655), (665, 664, 652, 653), (663, 664, 638, 658), (645, 643, 666, 668), (644, 646, 669, 667), (656, 645, 668, 671), (643, 644, 667, 666), (646, 654, 670, 669), (670, 671, 677, 676), (669, 670, 676, 675), (668, 666, 672, 674), (671, 668, 674, 677), (667, 669, 675, 673), (666, 667, 673, 672), (677, 674, 680, 683), (673, 675, 681, 679), (672, 673, 679, 678), (676, 677, 683, 682), (675, 676, 682, 681), (674, 672, 678, 680), (678, 679, 681, 680), (680, 681, 682, 683), (647, 649, 686, 684), (657, 662, 689, 688), (649, 657, 688, 686), (650, 648, 685, 687), (648, 647, 684, 685), (662, 650, 687, 689), (689, 687, 699, 701), (686, 688, 700, 698), (684, 686, 698, 697), (688, 689, 701, 700), (687, 685, 696, 699), (685, 684, 697, 696), (690, 692, 693, 691), (693, 692, 694, 695), (690, 691, 696, 697), (692, 690, 697, 698), (691, 693, 699, 696), (694, 692, 698, 700), (695, 694, 700, 701), (693, 695, 701, 699), (640, 641, 703, 702), (641, 651, 705, 703), (651, 665, 707, 705), (642, 640, 702, 704), (653, 642, 704, 706), (665, 653, 706, 707), (707, 706, 718, 719), (703, 705, 717, 714), (702, 703, 714, 715), (705, 707, 719, 717), (706, 704, 716, 718), (704, 702, 715, 716), (708, 709, 712, 710), (709, 708, 715, 714), (708, 710, 716, 715), (711, 709, 714, 717), (710, 712, 718, 716), (712, 713, 719, 718), (713, 711, 717, 719), (712, 709, 711, 713), (109, 107, 733, 734), (119, 117, 738, 739), (28, 21, 724, 725), (86, 34, 726, 727), (105, 103, 731, 732), (5, 3, 721, 722), (115, 113, 736, 737), (111, 109, 734, 735), (34, 28, 725, 726), (3, 1, 720, 721), (7, 5, 722, 723), (107, 105, 732, 733), (117, 115, 737, 738), (21, 7, 723, 724), (87, 86, 727, 728), (90, 88, 729, 730), (88, 87, 728, 729), (103, 90, 730, 731), (113, 111, 735, 736), (740, 741, 742), (743, 745, 744), (742, 745, 743, 740), (741, 744, 745, 742), (740, 743, 744, 741), (746, 748, 747), (749, 750, 751), (748, 746, 749, 751), (747, 748, 751, 750), (746, 747, 750, 749), (752, 754, 753), (755, 756, 757), (754, 752, 755, 757), (753, 754, 757, 756), (752, 753, 756, 755), (758, 759, 760), (761, 763, 762), (760, 763, 761, 758), (759, 762, 763, 760), (758, 761, 762, 759), (764, 766, 765), (767, 768, 769), (766, 764, 767, 769), (765, 766, 769, 768), (764, 765, 768, 767), (770, 772, 771), (773, 774, 775), (772, 770, 773, 775), (771, 772, 775, 774), (770, 771, 774, 773), (776, 778, 777), (779, 780, 781), (778, 776, 779, 781), (777, 778, 781, 780), (776, 777, 780, 779), (782, 783, 784), (785, 787, 786), (784, 787, 785, 782), (783, 786, 787, 784), (782, 785, 786, 783), (788, 789, 790), (791, 793, 792), (790, 793, 791, 788), (789, 792, 793, 790), (788, 791, 792, 789), (794, 796, 795), (797, 798, 799), (796, 794, 797, 799), (795, 796, 799, 798), (794, 795, 798, 797), (800, 802, 801), (803, 804, 805), (802, 800, 803, 805), (801, 802, 805, 804), (800, 801, 804, 803), (806, 807, 808), (809, 811, 810), (808, 811, 809, 806), (807, 810, 811, 808), (806, 809, 810, 807), (812, 814, 813), (815, 816, 817), (814, 812, 815, 817), (813, 814, 817, 816), (812, 813, 816, 815), (818, 819, 820), (821, 823, 822), (820, 823, 821, 818), (819, 822, 823, 820), (818, 821, 822, 819), (824, 825, 826), (827, 829, 828), (826, 829, 827, 824), (825, 828, 829, 826), (824, 827, 828, 825), (830, 832, 831), (833, 834, 835), (832, 830, 833, 835), (831, 832, 835, 834), (830, 831, 834, 833), (836, 838, 837), (839, 840, 841), (838, 836, 839, 841), (837, 838, 841, 840), (836, 837, 840, 839), (842, 843, 844), (845, 847, 846), (844, 847, 845, 842), (843, 846, 847, 844), (842, 845, 846, 843), (848, 849, 850), (851, 853, 852), (850, 853, 851, 848), (849, 852, 853, 850), (848, 851, 852, 849), (854, 856, 855), (857, 858, 859), (856, 854, 857, 859), (855, 856, 859, 858), (854, 855, 858, 857), (860, 861, 862), (863, 865, 864), (862, 865, 863, 860), (861, 864, 865, 862), (860, 863, 864, 861)])
_uv = me_plane.uv_layers.new(name='UVMap')
_uv.uv.foreach_set('vector', [0.0, 0.0, 0.0, 0.0, 0.0, 0.0, 0.0, 0.0, 0.0, 0.0, 0.0, 0.0, 0.0, 0.0, 0.0, 0.0, 0.0, 0.0, 0.0, 0.0, 0.0, 0.0, 0.0, 0.0, 0.0, 0.0, 0.0, 0.0, 0.0, 0.0, 0.0, 0.0, 0.0, 0.0, 0.0, 0.0, 0.0, 0.0, 0.0, 0.0, 0.0, 0.0, 0.0, 0.0, 0.0, 0.0, 0.0, 0.0, 0.0, 0.0, 0.0, 0.0, 0.0, 0.0, 0.0, 0.0, 0.0, 0.0, 0.0, 0.0, 0.0, 0.0, 0.0, 0.0, 0.0, 0.0, 0.0, 0.0, 0.0, 0.0, 0.0, 0.0, 0.0, 0.0, 0.0, 0.0, 0.0, 0.0, 0.0, 0.0, 0.0, 0.0, 0.0, 0.0, 0.0, 0.0, 0.0, 0.0, 0.0, 0.0, 0.0, 0.0, 0.0, 0.0, 0.0, 0.0, 0.0, 0.0, 0.0, 0.0, 0.0, 0.0, 0.0, 0.0, 0.0, 0.0, 0.0, 0.0, 0.0, 0.0, 0.0, 0.0, 0.0, 0.0, 0.0, 0.0, 0.0, 0.0, 0.0, 0.0, 0.0, 0.0, 0.0, 0.0, 0.0, 0.0, 0.0, 0.0, 0.0, 0.0, 0.0, 0.0, 0.0, 0.0, 0.0, 0.0, 0.0, 0.0, 0.0, 0.0, 0.0, 0.0, 0.0, 0.0, 0.0, 0.0, 0.0, 0.0, 0.0, 0.0, 0.0, 0.0, 0.0, 0.0, 0.0, 0.0, 0.0, 0.0, 0.0, 0.0, 0.0, 0.0, 0.0, 0.0, 0.0, 0.0, 0.0, 0.0, 0.0, 0.0, 0.0, 0.0, 0.0, 0.0, 0.0, 0.0, 0.0, 0.0, 0.0, 0.0, 0.0, 0.0, 0.0, 0.0, 0.0, 0.0, 0.0, 0.0, 0.0, 0.0, 0.0, 0.0, 0.0, 0.0, 0.0, 0.0, 0.0, 0.0, 0.0, 0.0, 0.0, 0.0, 0.0, 0.0, 0.0, 0.0, 0.0, 0.0, 0.0, 0.0, 0.0, 0.0, 0.0, 0.0, 0.0, 0.0, 0.0, 0.0, 0.0, 0.0, 0.0, 0.0, 0.0, 0.0, 0.0, 0.0, 0.0, 0.0, 0.0, 0.0, 0.0, 0.0, 0.0, 0.0, 0.0, 0.0, 0.0, 0.0, 0.0, 0.0, 0.0, 0.0, 0.0, 0.0, 0.0, 0.0, 0.0, 0.0, 0.0, 0.0, 0.0, 0.0, 0.0, 0.0, 0.0, 0.0, 0.0, 0.0, 0.0, 0.0, 0.0, 0.0, 0.0, 0.0, 0.0, 0.0, 0.0, 0.0, 0.0, 0.0, 0.0, 0.0, 0.0, 0.0, 0.0, 0.0, 0.0, 0.0, 0.0, 0.0, 0.0, 0.0, 0.0, 0.0, 0.0, 0.0, 0.0, 0.0, 0.0, 0.0, 0.0, 0.0, 0.0, 0.0, 0.0, 0.0, 0.0, 0.0, 0.0, 0.0, 0.0, 0.0, 0.0, 0.0, 0.0, 0.0, 0.0, 0.0, 0.0, 0.0, 0.0, 0.0, 0.0, 0.0, 0.0, 0.0, 0.0, 0.0, 0.0, 0.0, 0.0, 0.0, 0.0, 0.0, 0.0, 0.0, 0.0, 0.0, 0.0, 0.0, 0.0, 0.0, 0.0, 0.0, 0.0, 0.0, 0.0, 0.0, 0.0, 0.0, 0.0, 0.0, 0.0, 0.0, 0.0, 0.0, 0.0, 0.0, 0.0, 0.0, 0.0, 0.0, 0.0, 0.0, 0.0, 0.0, 0.0, 0.0, 0.0, 0.0, 0.0, 0.0, 0.0, 0.0, 0.0, 0.0, 0.0, 0.0, 0.0, 0.0, 0.0, 0.0, 0.0, 0.0, 0.0, 0.0, 0.0, 0.0, 0.0, 0.0, 0.0, 0.0, 0.0, 0.0, 0.0, 0.0, 0.0, 0.0, 0.0, 0.0, 0.0, 0.0, 0.0, 0.0, 0.0, 0.0, 0.0, 0.0, 0.0, 0.0, 0.0, 0.0, 0.0, 0.0, 0.0, 0.0, 0.0, 0.0, 0.0, 0.0, 0.0, 0.0, 0.0, 0.0, 0.0, 0.0, 0.0, 0.0, 0.0, 0.0, 0.0, 0.0, 0.0, 0.0, 0.0, 0.0, 0.0, 0.0, 0.0, 0.0, 0.0, 0.0, 0.0, 0.0, 0.0, 0.0, 0.0, 0.0, 0.0, 0.0, 0.0, 0.0, 0.0, 0.0, 0.0, 0.0, 0.0, 0.0, 0.0, 0.0, 0.0, 0.0, 0.0, 0.0, 0.0, 0.0, 0.0, 0.0, 0.0, 0.0, 0.0, 0.0, 0.0, 0.0, 0.0, 0.0, 0.0, 0.0, 0.0, 0.0, 0.0, 0.0, 0.0, 0.0, 0.0, 0.0, 0.0, 0.0, 0.0, 0.0, 0.0, 0.0, 0.0, 0.0, 0.0, 0.0, 0.0, 0.0, 0.0, 0.0, 0.0, 0.0, 0.0, 0.0, 0.0, 0.0, 0.0, 0.0, 0.0, 0.0, 0.0, 0.0, 0.0, 0.0, 0.0, 0.0, 0.0, 0.0, 0.0, 0.0, 0.0, 0.0, 0.0, 0.0, 0.0, 0.0, 0.0, 0.0, 0.0, 0.0, 0.0, 0.0, 0.0, 0.0, 0.0, 0.0, 0.0, 0.0, 0.0, 0.0, 0.0, 0.0, 0.0, 0.0, 0.0, 0.0, 0.0, 0.0, 0.0, 0.0, 0.0, 0.0, 0.0, 0.0, 0.0, 0.0, 0.0, 0.0, 0.0, 0.0, 0.0, 0.0, 0.0, 0.0, 0.0, 0.0, 0.0, 0.0, 0.0, 0.0, 0.0, 0.0, 0.0, 0.0, 0.0, 0.0, 0.0, 0.0, 0.0, 0.0, 0.0, 0.0, 0.0, 0.0, 0.0, 0.0, 0.0, 0.0, 0.0, 0.0, 0.0, 0.0, 0.0, 0.0, 0.0, 0.0, 0.0, 0.0, 0.0, 0.0, 0.0, 0.0, 0.0, 0.0, 0.0, 0.0, 0.0, 0.0, 0.0, 0.0, 0.0, 0.0, 0.0, 0.0, 0.0, 0.0, 0.0, 0.0, 0.0, 0.0, 0.0, 0.0, 0.0, 0.0, 0.0, 0.0, 0.0, 0.0, 0.0, 0.0, 0.0, 0.0, 0.0, 0.0, 0.0, 0.0, 0.0, 0.0, 0.0, 0.0, 0.0, 0.0, 0.0, 0.0, 0.0, 0.0, 0.0, 0.0, 0.0, 0.0, 0.0, 0.0, 0.0, 0.0, 0.0, 0.0, 0.0, 0.0, 0.0, 0.0, 0.0, 0.0, 0.0, 0.0, 0.0, 0.0, 0.0, 0.0, 0.0, 0.0, 0.0, 0.0, 0.0, 0.0, 0.0, 0.0, 0.0, 0.0, 0.0, 0.0, 0.0, 0.0, 0.0, 0.0, 0.0, 0.0, 0.0, 0.0, 0.0, 0.0, 0.0, 0.0, 0.0, 0.0, 0.0, 0.0, 0.0, 0.0, 0.0, 0.0, 0.0, 0.0, 0.0, 0.0, 0.0, 0.0, 0.0, 0.0, 0.0, 0.0, 0.0, 0.0, 0.0, 0.0, 0.0, 0.0, 0.0, 0.0, 0.0, 0.0, 0.0, 0.0, 0.0, 0.0, 0.0, 0.0, 0.0, 0.0, 0.0, 0.0, 0.0, 0.0, 0.0, 0.0, 0.0, 0.0, 0.0, 0.0, 0.0, 0.0, 0.0, 0.0, 0.0, 0.0, 0.0, 0.0, 0.0, 0.0, 0.0, 0.0, 0.0, 0.0, 0.0, 0.0, 0.0, 0.0, 0.0, 0.0, 0.0, 0.0, 0.0, 0.0, 0.0, 0.0, 0.0, 0.0, 0.0, 0.0, 0.0, 0.0, 0.0, 0.0, 0.0, 0.0, 0.0, 0.0, 0.0, 0.0, 0.0, 0.0, 0.0, 0.0, 0.0, 0.0, 0.0, 0.0, 0.0, 0.0, 0.0, 0.0, 0.0, 0.0, 0.0, 0.0, 0.0, 0.0, 0.0, 0.0, 0.0, 0.0, 0.0, 0.0, 0.0, 0.0, 0.0, 0.0, 0.0, 0.0, 0.0, 0.0, 0.0, 0.0, 0.0, 0.0, 0.0, 0.0, 0.0, 0.0, 0.0, 0.0, 0.0, 0.0, 0.0, 0.0, 0.0, 0.0, 0.0, 0.0, 0.0, 0.0, 0.0, 0.0, 0.0, 0.0, 0.0, 0.0, 0.0, 0.0, 0.0, 0.0, 0.0, 0.0, 0.0, 0.0, 0.0, 0.0, 0.0, 0.0, 0.0, 0.0, 0.0, 0.0, 0.0, 0.0, 0.0, 0.0, 0.0, 0.0, 0.0, 0.0, 0.0, 0.0, 0.0, 0.0, 0.0, 0.0, 0.0, 0.0, 0.0, 0.0, 0.0, 0.0, 0.0, 0.0, 0.0, 0.0, 0.0, 0.0, 0.0, 0.0, 0.0, 0.0, 0.0, 0.0, 0.0, 0.0, 0.0, 0.0, 0.0, 0.0, 0.0, 0.0, 0.0, 0.0, 0.0, 0.0, 0.0, 0.0, 0.0, 0.0, 0.0, 0.0, 0.0, 0.0, 0.0, 0.0, 0.0, 0.0, 0.0, 0.0, 0.0, 0.0, 0.0, 0.0, 0.0, 0.0, 0.0, 0.0, 0.0, 0.0, 0.0, 0.0, 0.0, 0.0, 0.0, 0.0, 0.0, 0.0, 0.0, 0.0, 0.0, 0.0, 0.0, 0.0, 0.0, 0.0, 0.0, 0.0, 0.0, 0.0, 0.0, 0.0, 0.0, 0.0, 0.0, 0.0, 0.0, 0.0, 0.0, 0.0, 0.0, 0.0, 0.0, 0.0, 0.0, 0.0, 0.0, 0.0, 0.0, 0.0, 0.0, 0.0, 0.0, 0.0, 0.0, 0.0, 0.0, 0.0, 0.0, 0.0, 0.0, 0.0, 0.0, 0.0, 0.0, 0.0, 0.0, 0.0, 0.0, 0.0, 0.0, 0.0, 0.0, 0.0, 0.0, 0.0, 0.0, 0.0, 0.0, 0.0, 0.0, 0.0, 0.0, 0.0, 0.0, 0.0, 0.0, 0.0, 0.0, 0.0, 0.0, 0.0, 0.0, 0.0, 0.0, 0.0, 0.0, 0.0, 0.0, 0.0, 0.0, 0.0, 0.0, 0.0, 0.0, 0.0, 0.0, 0.0, 0.0, 0.0, 0.0, 0.0, 0.0, 0.0, 0.0, 0.0, 0.0, 0.0, 0.0, 0.0, 0.0, 0.0, 0.0, 0.0, 0.0, 0.0, 0.0, 0.0, 0.0, 0.0, 0.0, 0.0, 0.0, 0.0, 0.0, 0.0, 0.0, 0.0, 0.0, 0.0, 0.0, 0.0, 0.0, 0.0, 0.0, 0.0, 0.0, 0.0, 0.0, 0.0, 0.0, 0.0, 0.0, 0.0, 0.0, 0.0, 0.0, 0.0, 0.0, 0.0, 0.0, 0.0, 0.0, 0.0, 0.0, 0.0, 0.0, 0.0, 0.0, 0.0, 0.0, 0.0, 0.0, 0.0, 0.0, 0.0, 0.0, 0.0, 0.0, 0.0, 0.0, 0.0, 0.0, 0.0, 0.0, 0.0, 0.0, 0.0, 0.0, 0.0, 0.0, 0.0, 0.0, 0.0, 0.0, 0.0, 0.0, 0.0, 0.0, 0.0, 0.0, 0.0, 0.0, 0.0, 0.0, 0.0, 0.0, 0.0, 0.0, 0.0, 0.0, 0.0, 0.0, 0.0, 0.0, 0.0, 0.0, 0.0, 0.0, 0.0, 0.0, 0.0, 0.0, 0.0, 0.0, 0.0, 0.0, 0.0, 0.0, 0.0, 0.0, 0.0, 0.0, 0.0, 0.0, 0.0, 0.0, 0.0, 0.0, 0.0, 0.0, 0.0, 0.0, 0.0, 0.0, 0.0, 0.0, 0.0, 0.0, 0.0, 0.0, 0.0, 0.0, 0.0, 0.0, 0.0, 0.0, 0.0, 0.0, 0.0, 0.0, 0.0, 0.0, 0.0, 0.0, 0.0, 0.0, 0.0, 0.0, 0.0, 0.0, 0.0, 0.0, 0.0, 0.0, 0.0, 0.0, 0.0, 0.0, 0.0, 0.0, 0.0, 0.0, 0.0, 0.0, 0.0, 0.0, 0.0, 0.0, 0.0, 0.0, 0.0, 0.0, 0.0, 0.0, 0.0, 0.0, 0.0, 0.0, 0.0, 0.0, 0.0, 0.0, 0.0, 0.0, 0.0, 0.0, 0.0, 0.0, 0.0, 0.0, 0.0, 0.0, 0.0, 0.0, 0.0, 0.0, 0.0, 0.0, 0.0, 0.0, 0.0, 0.0, 0.0, 0.0, 0.0, 0.0, 0.0, 0.0, 0.0, 0.0, 0.0, 0.0, 0.0, 0.0, 0.0, 0.0, 0.0, 0.0, 0.0, 0.0, 0.0, 0.0, 0.0, 0.0, 0.0, 0.0, 0.0, 0.0, 0.0, 0.0, 0.0, 0.0, 0.0, 0.0, 0.0, 0.0, 0.0, 0.0, 0.0, 0.0, 0.0, 0.0, 0.0, 0.0, 0.0, 0.0, 0.0, 0.0, 0.0, 0.0, 0.0, 0.0, 0.0, 0.0, 0.0, 0.0, 0.0, 0.0, 0.0, 0.0, 0.0, 0.0, 0.0, 0.0, 0.0, 0.0, 0.0, 0.0, 0.0, 0.0, 0.0, 0.0, 0.0, 0.0, 0.0, 0.0, 0.0, 0.0, 0.0, 0.0, 0.0, 0.0, 0.0, 0.0, 0.0, 0.0, 0.0, 0.0, 0.0, 0.0, 0.0, 0.0, 0.0, 0.0, 0.0, 0.0, 0.0, 0.0, 0.0, 0.0, 0.0, 0.0, 0.0, 0.0, 0.0, 0.0, 0.0, 0.0, 0.0, 0.0, 0.0, 0.0, 0.0, 0.0, 0.0, 0.0, 0.0, 0.0, 0.0, 0.0, 0.0, 0.0, 0.0, 0.0, 0.0, 0.0, 0.0, 0.0, 0.0, 0.0, 0.0, 0.0, 0.0, 0.0, 0.0, 0.0, 0.0, 0.0, 0.0, 0.0, 0.0, 0.0, 0.0, 0.0, 0.0, 0.0, 0.0, 0.0, 0.0, 0.0, 0.0, 0.0, 0.0, 0.0, 0.0, 0.0, 0.0, 0.0, 0.0, 0.0, 0.0, 0.0, 0.0, 0.0, 0.0, 0.0, 0.0, 0.0, 0.0, 0.0, 0.0, 0.0, 0.0, 0.0, 0.0, 0.0, 0.0, 0.0, 0.0, 0.0, 0.0, 0.0, 0.0, 0.0, 0.0, 0.0, 0.0, 0.0, 0.0, 0.0, 0.0, 0.0, 0.0, 0.0, 0.0, 0.0, 0.0, 0.0, 0.0, 0.0, 0.0, 0.0, 0.0, 0.0, 0.0, 0.0, 0.0, 0.0, 0.0, 0.0, 0.0, 0.0, 0.0, 0.0, 0.0, 0.0, 0.0, 0.0, 0.0, 0.0, 0.0, 0.0, 0.0, 0.0, 0.0, 0.0, 0.0, 0.0, 0.0, 0.0, 0.0, 0.0, 0.0, 0.0, 0.0, 0.0, 0.0, 0.0, 0.0, 0.0, 0.0, 0.0, 0.0, 0.0, 0.0, 0.0, 0.0, 0.0, 0.0, 0.0, 0.0, 0.0, 0.0, 0.0, 0.0, 0.0, 0.0, 0.0, 0.0, 0.0, 0.0, 0.0, 0.0, 0.0, 0.0, 0.0, 0.0, 0.0, 0.0, 0.0, 0.0, 0.0, 0.0, 0.0, 0.0, 0.0, 0.0, 0.0, 0.0, 0.0, 0.0, 0.0, 0.0, 0.0, 0.0, 0.0, 0.0, 0.0, 0.0, 0.0, 0.0, 0.0, 0.0, 0.0, 0.0, 0.0, 0.0, 0.0, 0.0, 0.0, 0.0, 0.0, 0.0, 0.0, 0.0, 0.0, 0.0, 0.0, 0.0, 0.0, 0.0, 0.0, 0.0, 0.0, 0.0, 0.0, 0.0, 0.0, 0.0, 0.0, 0.0, 0.0, 0.0, 0.0, 0.0, 0.0, 0.0, 0.0, 0.0, 0.0, 0.0, 0.0, 0.0, 0.0, 0.0, 0.0, 0.0, 0.0, 0.0, 0.0, 0.0, 0.0, 0.0, 0.0, 0.0, 0.0, 0.0, 0.0, 0.0, 0.0, 0.0, 0.0, 0.0, 0.0, 0.0, 0.0, 0.0, 0.0, 0.0, 0.0, 0.0, 0.0, 0.0, 0.0, 0.0, 0.0, 0.0, 0.0, 0.0, 0.0, 0.0, 0.0, 0.0, 0.0, 0.0, 0.0, 0.0, 0.0, 0.0, 0.0, 0.0, 0.0, 0.0, 0.0, 0.0, 0.0, 0.0, 0.0, 0.0, 0.0, 0.0, 0.0, 0.0, 0.0, 0.0, 0.0, 0.0, 0.0, 0.0, 0.0, 0.0, 0.0, 0.0, 0.0, 0.0, 0.0, 0.0, 0.0, 0.0, 0.0, 0.0, 0.0, 0.0, 0.0, 0.0, 0.0, 0.0, 0.0, 0.0, 0.0, 0.0, 0.0, 0.0, 0.0, 0.0, 0.0, 0.0, 0.0, 0.0, 0.0, 0.0, 0.0, 0.0, 0.0, 0.0, 0.0, 0.0, 0.0, 0.0, 0.0, 0.0, 0.0, 0.0, 0.0, 0.0, 0.0, 0.0, 0.0, 0.0, 0.0, 0.0, 0.0, 0.0, 0.0, 0.0, 0.0, 0.0, 0.0, 0.0, 0.0, 0.0, 0.0, 0.0, 0.0, 0.0, 0.0, 0.0, 0.0, 0.0, 0.0, 0.0, 0.0, 0.0, 0.0, 0.0, 0.0, 0.0, 0.0, 0.0, 0.0, 0.0, 0.0, 0.0, 0.0, 0.0, 0.0, 0.0, 0.0, 0.0, 0.0, 0.0, 0.0, 0.0, 0.0, 0.0, 0.0, 0.0, 0.0, 0.0, 0.0, 0.0, 0.0, 0.0, 0.0, 0.0, 0.0, 0.0, 0.0, 0.0, 0.0, 0.0, 0.0, 0.0, 0.0, 0.0, 0.0, 0.0, 0.0, 0.0, 0.0, 0.0, 0.0, 0.0, 0.0, 0.0, 0.0, 0.0, 0.0, 0.0, 0.0, 0.0, 0.0, 0.0, 0.0, 0.0, 0.0, 0.0, 0.0, 0.0, 0.0, 0.0, 0.0, 0.0, 0.0, 0.0, 0.0, 0.0, 0.0, 0.0, 0.0, 0.0, 0.0, 0.0, 0.0, 0.0, 0.0, 0.0, 0.0, 0.0, 0.0, 0.0, 0.0, 0.0, 0.0, 0.0, 0.0, 0.0, 0.0, 0.0, 0.0, 0.0, 0.0, 0.0, 0.0, 0.0, 0.0, 0.0, 0.0, 0.0, 0.0, 0.0, 0.0, 0.0, 0.0, 0.0, 0.0, 0.0, 0.0, 0.0, 0.0, 0.0, 0.0, 0.0, 0.0, 0.0, 0.0, 0.0, 0.0, 0.0, 0.0, 0.0, 0.0, 0.0, 0.0, 0.0, 0.0, 0.0, 0.0, 0.0, 0.0, 0.0, 0.0, 0.0, 0.0, 0.0, 0.0, 0.0, 0.0, 0.0, 0.0, 0.0, 0.0, 0.0, 0.0, 0.0, 0.0, 0.0, 0.0, 0.0, 0.0, 0.0, 0.0, 0.0, 0.0, 0.0, 0.0, 0.0, 0.0, 0.0, 0.0, 0.0, 0.0, 0.0, 0.0, 0.0, 0.0, 0.0, 0.0, 0.0, 0.0, 0.0, 0.0, 0.0, 0.0, 0.0, 0.0, 0.0, 0.0, 0.0, 0.0, 0.0, 0.0, 0.0, 0.0, 0.0, 0.0, 0.0, 0.0, 0.0, 0.0, 0.0, 0.0, 0.0, 0.0, 0.0, 0.0, 0.0, 0.0, 0.0, 0.0, 0.0, 0.0, 0.0, 0.0, 0.0, 0.0, 0.0, 0.0, 0.0, 0.0, 0.0, 0.0, 0.0, 0.0, 0.0, 0.0, 0.0, 0.0, 0.0, 0.0, 0.0, 0.0, 0.0, 0.0, 0.0, 0.0, 0.0, 0.0, 0.0, 0.0, 0.0, 0.0, 0.0, 0.0, 0.0, 0.0, 0.0, 0.0, 0.0, 0.0, 0.0, 0.0, 0.0, 0.0, 0.0, 0.0, 0.0, 0.0, 0.0, 0.0, 0.0, 0.0, 0.0, 0.0, 0.0, 0.0, 0.0, 0.0, 0.0, 0.0, 0.0, 0.0, 0.0, 0.0, 0.0, 0.0, 0.0, 0.0, 0.0, 0.0, 0.0, 0.0, 0.0, 0.0, 0.0, 0.0, 0.0, 0.0, 0.0, 0.0, 0.0, 0.0, 0.0, 0.0, 0.0, 0.0, 0.0, 0.0, 0.0, 0.0, 0.0, 0.0, 0.0, 0.0, 0.0, 0.0, 0.0, 0.0, 0.0, 0.0, 0.0, 0.0, 0.0, 0.0, 0.0, 0.0, 0.0, 0.0, 0.0, 0.0, 0.0, 0.0, 0.0, 0.0, 0.0, 0.0, 0.0, 0.0, 0.0, 0.0, 0.0, 0.0, 0.0, 0.0, 0.0, 0.0, 0.0, 0.0, 0.0, 0.0, 0.0, 0.0, 0.0, 0.0, 0.0, 0.0, 0.0, 0.0, 0.0, 0.0, 0.0, 0.0, 0.0, 0.0, 0.0, 0.0, 0.0, 0.0, 0.0, 0.0, 0.0, 0.0, 0.0, 0.0, 0.0, 0.0, 0.0, 0.0, 0.0, 0.0, 0.0, 0.0, 0.0, 0.0, 0.0, 0.0, 0.0, 0.0, 0.0, 0.0, 0.0, 0.0, 0.0, 0.0, 0.0, 0.0, 0.0, 0.0, 0.0, 0.0, 0.0, 0.0, 0.0, 0.0, 0.0, 0.0, 0.0, 0.0, 0.0, 0.0, 0.0, 0.0, 0.0, 0.0, 0.0, 0.0, 0.0, 0.0, 0.0, 0.0, 0.0, 0.0, 0.0, 0.0, 0.0, 0.0, 0.0, 0.0, 0.0, 0.0, 0.0, 0.0, 0.0, 0.0, 0.0, 0.0, 0.0, 0.0, 0.0, 0.0, 0.0, 0.0, 0.0, 0.0, 0.0, 0.0, 0.0, 0.0, 0.0, 0.0, 0.0, 0.0, 0.0, 0.0, 0.0, 0.0, 0.0, 0.0, 0.0, 0.0, 0.0, 0.0, 0.0, 0.0, 0.0, 0.0, 0.0, 0.0, 0.0, 0.0, 0.0, 0.0, 0.0, 0.0, 0.0, 0.0, 0.0, 0.0, 0.0, 0.0, 0.0, 0.0, 0.0, 0.0, 0.0, 0.0, 0.0, 0.0, 0.0, 0.0, 0.0, 0.0, 0.0, 0.0, 0.0, 0.0, 0.0, 0.0, 0.0, 0.0, 0.0, 0.0, 0.0, 0.0, 0.0, 0.0, 0.0, 0.0, 0.0, 0.0, 0.0, 0.0, 0.0, 0.0, 0.0, 0.0, 0.0, 0.0, 0.0, 0.0, 0.0, 0.0, 0.0, 0.0, 0.0, 0.0, 0.0, 0.0, 0.0, 0.0, 0.0, 0.0, 0.0, 0.0, 0.0, 0.0, 0.0, 0.0, 0.0, 0.0, 0.0, 0.0, 0.0, 0.0, 0.0, 0.0, 0.0, 0.0, 0.0, 0.0, 0.0, 0.0, 0.0, 0.0, 0.0, 0.0, 0.0, 0.0, 0.0, 0.0, 0.0, 0.0, 0.0, 0.0, 0.0, 0.0, 0.0, 0.0, 0.0, 0.0, 0.0, 0.0, 0.0, 0.0, 0.0, 0.0, 0.0, 0.0, 0.0, 0.0, 0.0, 0.0, 0.0, 0.0, 0.0, 0.0, 0.0, 0.0, 0.0, 0.0, 0.0, 0.0, 0.0, 0.0, 0.0, 0.0, 0.0, 0.0, 0.0, 0.0, 0.0, 0.0, 0.0, 0.0, 0.0, 0.0, 0.0, 0.0, 0.0, 0.0, 0.0, 0.0, 0.0, 0.0, 0.0, 0.0, 0.0, 0.0, 0.0, 0.0, 0.0, 0.0, 0.0, 0.0, 0.0, 0.0, 0.0, 0.0, 0.0, 0.0, 0.0, 0.0, 0.0, 0.0, 0.0, 0.0, 0.0, 0.0, 0.0, 0.0, 0.0, 0.0, 0.0, 0.0, 0.0, 0.0, 0.0, 0.0, 0.0, 0.0, 0.0, 0.0, 0.0, 0.0, 0.0, 0.0, 0.0, 0.0, 0.0, 0.0, 0.0, 0.0, 0.0, 0.0, 0.0, 0.0, 0.0, 0.0, 0.0, 0.0, 0.0, 0.0, 0.0, 0.0, 0.0, 0.0, 0.0, 0.0, 0.0, 0.0, 0.0, 0.0, 0.0, 0.0, 0.0, 0.0, 0.0, 0.0, 0.0, 0.0, 0.0, 0.0, 0.0, 0.0, 0.0, 0.0, 0.0, 0.0, 0.0, 0.0, 0.0, 0.0, 0.0, 0.0, 0.0, 0.0, 0.0, 0.0, 0.0, 0.0, 0.0, 0.0, 0.0, 0.0, 0.0, 0.0, 0.0, 0.0, 0.0, 0.0, 0.0, 0.0, 0.0, 0.0, 0.0, 0.0, 0.0, 0.0, 0.0, 0.0, 0.0, 0.0, 0.0, 0.0, 0.0, 0.0, 0.0, 0.0, 0.0, 0.0, 0.0, 0.0, 0.0, 0.0, 0.0, 0.0, 0.0, 0.0, 0.0, 0.0, 0.0, 0.0, 0.0, 0.0, 0.0, 0.0, 0.0, 0.0, 0.0, 0.0, 0.0, 0.0, 0.0, 0.0, 0.0, 0.0, 0.0, 0.0, 0.0, 0.0, 0.0, 0.0, 0.0, 0.0, 0.0, 0.0, 0.0, 0.0, 0.0, 0.0, 0.0, 0.0, 0.0, 0.0, 0.0, 0.0, 0.0, 0.0, 0.0, 0.0, 0.0, 0.0, 0.0, 0.0, 0.0, 0.0, 0.0, 0.0, 0.0, 0.0, 0.0, 0.0, 0.0, 0.0, 0.0, 0.0, 0.0, 0.0, 0.0, 0.0, 0.0, 0.0, 0.0, 0.0, 0.0, 0.0, 0.0, 0.0, 0.0, 0.0, 0.0, 0.0, 0.0, 0.0, 0.0, 0.0, 0.0, 0.0, 0.0, 0.0, 0.0, 0.0, 0.0, 0.0, 0.0, 0.0, 0.0, 0.0, 0.0, 0.0, 0.0, 0.0, 0.0, 0.0, 0.0, 0.0, 0.0, 0.0, 0.0, 0.0, 0.0, 0.0, 0.0, 0.0, 0.0, 0.0, 0.0, 0.0, 0.0, 0.0, 0.0, 0.0, 0.0, 0.0, 0.0, 0.0, 0.0, 0.0, 0.0, 0.0, 0.0, 0.0, 0.0, 0.0, 0.0, 0.0, 0.0, 0.0, 0.0, 0.0, 0.0, 0.0, 0.0, 0.0, 0.0, 0.0, 0.0, 0.0, 0.0, 0.0, 0.0, 0.0, 0.0, 0.0, 0.0, 0.0, 0.0, 0.0, 0.0, 0.0, 0.0, 0.0, 0.0, 0.0, 0.0, 0.0, 0.0, 0.0, 0.0, 0.0, 0.0, 0.0, 0.0, 0.0, 0.0, 0.0, 0.0, 0.0, 0.0, 0.0, 0.0, 0.0, 0.0, 0.0, 0.0, 0.0, 0.0, 0.0, 0.0, 0.0, 0.0, 0.0, 0.0, 0.0, 0.0, 0.0, 0.0, 0.0, 0.0, 0.0, 0.0, 0.0, 0.0, 0.0, 0.0, 0.0, 0.0, 0.0, 0.0, 0.0, 0.0, 0.0, 0.0, 0.0, 0.0, 0.0, 0.0, 0.0, 0.0, 0.0, 0.0, 0.0, 0.0, 0.0, 0.0, 0.0, 0.0, 0.0, 0.0, 0.0, 0.0, 0.0, 0.0, 0.0, 0.0, 0.0, 0.0, 0.0, 0.0, 0.0, 0.0, 0.0, 0.0, 0.0, 0.0, 0.0, 0.0, 0.0, 0.0, 0.0, 0.0, 0.0, 0.0, 0.0, 0.0, 0.0, 0.0, 0.0, 0.0, 0.0, 0.0, 0.0, 0.0, 0.0, 0.0, 0.0, 0.0, 0.0, 0.0, 0.0, 0.0, 0.0, 0.0, 0.0, 0.0, 0.0, 0.0, 0.0, 0.0, 0.0, 0.0, 0.0, 0.0, 0.0, 0.0, 0.0, 0.0, 0.0, 0.0, 0.0, 0.0, 0.0, 0.0, 0.0, 0.0, 0.0, 0.0, 0.0, 0.0, 0.0, 0.0, 0.0, 0.0, 0.0, 0.0, 0.0, 0.0, 0.0, 0.0, 0.0, 0.0, 0.0, 0.0, 0.0, 0.0, 0.0, 0.0, 0.0, 0.0, 0.0, 0.0, 0.0, 0.0, 0.0, 0.0, 0.0, 0.0, 0.0, 0.0, 0.0, 0.0, 0.0, 0.0, 0.0, 0.0, 0.0, 0.0, 0.0, 0.0, 0.0, 0.0, 0.0, 0.0, 0.0, 0.0, 0.0, 0.0, 0.0, 0.0, 0.0, 0.0, 0.0, 0.0, 0.0, 0.0, 0.0, 0.0, 0.0, 0.0, 0.0, 0.0, 0.0, 0.0, 0.0, 0.0, 0.0, 0.0, 0.0, 0.0, 0.0, 0.0, 0.0, 0.0, 0.0, 0.0, 0.0, 0.0, 0.0, 0.0, 0.0, 0.0, 0.0, 0.0, 0.0, 0.0, 0.0, 0.0, 0.0, 0.0, 0.0, 0.0, 0.0, 0.0, 0.0, 0.0, 0.0, 0.0, 0.0, 0.0, 0.0, 0.0, 0.0, 0.0, 0.0, 0.0, 0.0, 0.0, 0.0, 0.0, 0.0, 0.0, 0.0, 0.0, 0.0, 0.0, 0.0, 0.0, 0.0, 0.0, 0.0, 0.0, 0.0, 0.0, 0.0, 0.0, 0.0, 0.0, 0.0, 0.0, 0.0, 0.0, 0.0, 0.0, 0.0, 0.0, 0.0, 0.0, 0.0, 0.0, 0.0, 0.0, 0.0, 0.0, 0.0, 0.0, 0.0, 0.0, 0.0, 0.0, 0.0, 0.0, 0.0, 0.0, 0.0, 0.0, 0.0, 0.0, 0.0, 0.0, 0.0, 0.0, 0.0, 0.0, 0.0, 0.0, 0.0, 0.0, 0.0, 0.0, 0.0, 0.0, 0.0, 0.0, 0.0, 0.0, 0.0, 0.0, 0.0, 0.0, 0.0, 0.0, 0.0, 0.0, 0.0, 0.0, 0.0, 0.0, 0.0, 0.0, 0.0, 0.0, 0.0, 0.0, 0.0, 0.0, 0.0, 0.0, 0.0, 0.0, 0.0, 0.0, 0.0, 0.0, 0.0, 0.0, 0.0, 0.0, 0.0, 0.0, 0.0, 0.0, 0.0, 0.0, 0.0, 0.0, 0.0, 0.0, 0.0, 0.0, 0.0, 0.0, 0.0, 0.0, 0.0, 0.0, 0.0, 0.0, 0.0, 0.0, 0.0, 0.0, 0.0, 0.0, 0.0, 0.0, 0.0, 0.0, 0.0, 0.0, 0.0, 0.0, 0.0, 0.0, 0.0, 0.0, 0.0, 0.0, 0.0, 0.0, 0.0, 0.0, 0.0, 0.0, 0.0, 0.0, 0.0, 0.0, 0.0, 0.0, 0.0, 0.0, 0.0, 0.0, 0.0, 0.0, 0.0, 0.0, 0.0, 0.0, 0.0, 0.0, 0.0, 0.0, 0.0, 0.0, 0.0, 0.0, 0.0, 0.0, 0.0, 0.0, 0.0, 0.0, 0.0, 0.0, 0.0, 0.0, 0.0, 0.0, 0.0, 0.0, 0.0, 0.0, 0.0, 0.0, 0.0, 0.0, 0.0, 0.0, 0.0, 0.0, 0.0, 0.0, 0.0, 0.0, 0.0, 0.0, 0.0, 0.0, 0.0, 0.0, 0.0, 0.0, 0.0, 0.0, 0.0, 0.0, 0.0, 0.0, 0.0, 0.0, 0.0, 0.0, 0.0, 0.0, 0.0, 0.0, 0.0, 0.0, 0.0, 0.0, 0.0, 0.0, 0.0, 0.0, 0.0, 0.0, 0.0, 0.0, 0.0, 0.0, 0.0, 0.0, 0.0, 0.0, 0.0, 0.0, 0.0, 0.0, 0.0, 0.0, 0.0, 0.0, 0.0, 0.0, 0.0, 0.0, 0.0, 0.0, 0.0, 0.0, 0.0, 0.0, 0.0, 0.0, 0.0, 0.0, 0.0, 0.0, 0.0, 0.0, 0.0, 0.0, 0.0, 0.0, 0.0, 0.0, 0.0, 0.0, 0.0, 0.0, 0.0, 0.0, 0.0, 0.0, 0.0, 0.0, 0.0, 0.0, 0.0, 0.0, 0.0, 0.0, 0.0, 0.0, 0.0, 0.0, 0.0, 0.0, 0.0, 0.0, 0.0, 0.0, 0.0, 0.0, 0.0, 0.0, 0.0, 0.0, 0.0, 0.0, 0.0, 0.0, 0.0, 0.0, 0.0, 0.0, 0.0, 0.0, 0.0, 0.0, 0.0, 0.0, 0.0, 0.0, 0.0, 0.0, 0.0, 0.0, 0.0, 0.0, 0.0, 0.0, 0.0, 0.0, 0.0, 0.0, 0.0, 0.0, 0.0, 0.0, 0.0, 0.0, 0.0, 0.0, 0.0, 0.0, 0.0, 0.0, 0.0, 0.0, 0.0, 0.0, 0.0, 0.0, 0.0, 0.0, 0.0, 0.0, 0.0, 0.0, 0.0, 0.0, 0.0, 0.0, 0.0, 0.0, 0.0, 0.0, 0.0, 0.0, 0.0, 0.0, 0.0, 0.0, 0.0, 0.0, 0.0, 0.0, 0.0, 0.0, 0.0, 0.0, 0.0, 0.0, 0.0, 0.0, 0.0, 0.0, 0.0, 0.0, 0.0, 0.0, 0.0, 0.0, 0.0, 0.0, 0.0, 0.0, 0.0, 0.0, 0.0, 0.0, 0.0, 0.0, 0.0, 0.0, 0.0, 0.0, 0.0, 0.0, 0.0, 0.0, 0.0, 0.0, 0.0, 0.0, 0.0, 0.0, 0.0, 0.0, 0.0, 0.0, 0.0, 0.0, 0.0, 0.0, 0.0, 0.0, 0.0, 0.0, 0.0, 0.0, 0.0, 0.0, 0.0, 0.0, 0.0, 0.0, 0.0, 0.0, 0.0, 0.0, 0.0, 0.0, 0.0, 0.0, 0.0, 0.0, 0.0, 0.0, 0.0, 0.0, 0.0, 0.0, 0.0, 0.0, 0.0, 0.0, 0.0, 0.0, 0.0, 0.0, 0.0, 0.0, 0.0, 0.0, 0.0, 0.0, 0.0, 0.0, 0.0, 0.0, 0.0, 0.0, 0.0, 0.0, 0.0, 0.0, 0.0, 0.0, 0.0, 0.0, 0.0, 0.0, 0.0, 0.0, 0.0, 0.0, 0.0, 0.0, 0.0, 0.0, 0.0, 0.0, 0.0, 0.0, 0.0, 0.0, 0.0, 0.0, 0.0, 0.0, 0.0, 0.0, 0.0, 0.0, 0.0, 0.0, 0.0, 0.0, 0.0, 0.0, 0.0, 0.0, 0.0, 0.0, 0.0, 0.0, 0.0, 0.0, 0.0, 0.0, 0.0, 0.0, 0.0, 0.0, 0.0, 0.0, 0.0, 0.0, 0.0, 0.0, 0.0, 0.0, 0.0, 0.0, 0.0, 0.0, 0.0, 0.0, 0.0, 0.0, 0.0, 0.0, 0.0, 0.0, 0.0, 0.0, 0.0, 0.0, 0.0, 0.0, 0.0, 0.0, 0.0, 0.0, 0.0, 0.0, 0.0, 0.0, 0.0, 0.0, 0.0, 0.0, 0.0, 0.0, 0.0, 0.0, 0.0, 0.0, 0.0, 0.0, 0.0, 0.0, 0.0, 0.0, 0.0, 0.0, 0.0, 0.0, 0.0, 0.0, 0.0, 0.0, 0.0, 0.0, 0.0, 0.0, 0.0, 0.0, 0.0, 0.0, 0.0, 0.0, 0.0, 0.0, 0.0, 0.0, 0.0, 0.0, 0.0, 0.0, 0.0, 0.0, 0.0, 0.0, 0.0, 0.0, 0.0, 0.0, 0.0, 0.0, 0.0, 0.0, 0.0, 0.0, 0.0, 0.0, 0.0, 0.0, 0.0, 0.0, 0.0, 0.0, 0.0, 0.0, 0.0, 0.0, 0.0, 0.0, 0.0, 0.0, 0.0, 0.0, 0.0, 0.0, 0.0, 0.0, 0.0, 0.0, 0.0, 0.0, 0.0, 0.0, 0.0, 0.0, 0.0, 0.0, 0.0, 0.0, 0.0, 0.0, 0.0, 0.0, 0.0, 0.0, 0.0, 0.0, 0.0, 0.0, 0.0, 0.0, 0.0, 0.0, 0.0, 0.0, 0.0, 0.0, 0.0, 0.0, 0.0, 0.0, 0.0, 0.0, 0.0, 0.0, 0.0, 0.0, 0.0, 0.0, 0.0, 0.0, 0.0, 0.0, 0.0, 0.0, 0.0, 0.0, 0.0, 0.0, 0.0, 0.0, 0.0, 0.0, 0.0, 0.0, 0.0, 0.0, 0.0, 0.0, 0.0, 0.0, 0.0, 0.0, 0.0, 0.0, 0.0, 0.0, 0.0, 0.0, 0.0, 0.0, 0.0, 0.0, 0.0, 0.0, 0.0, 0.0, 0.0, 0.0, 0.0, 0.0, 0.0, 0.0, 0.0, 0.0, 0.0, 0.0, 0.0, 0.0, 0.0, 0.0, 0.0, 0.0, 0.0, 0.0, 0.0, 0.0, 0.0, 0.0, 0.0, 0.0, 0.0, 0.0, 0.0, 0.0, 0.0, 0.0, 0.0, 0.0, 0.0, 0.0, 0.0, 0.0, 0.0, 0.0, 0.0, 0.0, 0.0, 0.0, 0.0, 0.0, 0.0, 0.0, 0.0, 0.0, 0.0, 0.0, 0.0, 0.0, 0.0, 0.0, 0.0, 0.0, 0.0, 0.0, 0.0, 0.0, 0.0, 0.0, 0.0, 0.0, 0.0, 0.0, 0.0, 0.0, 0.0, 0.0, 0.0, 0.0, 0.0, 0.0, 0.0, 0.0, 0.0, 0.0, 0.0, 0.0, 0.0, 0.0, 0.0, 0.0, 0.0, 0.0, 0.0, 0.0, 0.0, 0.0, 0.0, 0.0, 0.0, 0.0, 0.0, 0.0, 0.0, 0.0, 0.0, 0.0, 0.0, 0.0, 0.0, 0.0, 0.0, 0.0, 0.0, 0.0, 0.0, 0.0, 0.0, 0.0, 0.0, 0.0, 0.0, 0.0, 0.0, 0.0, 0.0, 0.0, 0.0, 0.0, 0.0, 0.0, 0.0, 0.0, 0.0, 0.0, 0.0, 0.0, 0.0, 0.0, 0.0, 0.0, 0.0, 0.0, 0.0, 0.0, 0.0, 0.0, 0.0, 0.0, 0.0, 0.0, 0.0, 0.0, 0.0, 0.0, 0.0, 0.0, 0.0, 0.0, 0.0, 0.0, 0.0, 0.0, 0.0, 0.0, 0.0, 0.0, 0.0, 0.0, 0.0, 0.0, 0.0, 0.0, 0.0, 0.0, 0.0, 0.0, 0.0, 0.0, 0.0, 0.0, 0.0, 0.0, 0.0, 0.0, 0.0, 0.0, 0.0, 0.0, 0.0, 0.0, 0.0, 0.0, 0.0, 0.0, 0.0, 0.0, 0.0, 0.0, 0.0, 0.0, 0.0, 0.0, 0.0, 0.0, 0.0, 0.0, 0.0, 0.0, 0.0, 0.0, 0.0, 0.0, 0.0, 0.0, 0.0, 0.0, 0.0, 0.0, 0.0, 0.0, 0.0, 0.0, 0.0, 0.0, 0.0, 0.0, 0.0, 0.0, 0.0, 0.0, 0.0, 0.0, 0.0, 0.0, 0.0, 0.0, 0.0, 0.0, 0.0, 0.0, 0.0, 0.0, 0.0, 0.0, 0.0, 0.0, 0.0, 0.0, 0.0, 0.0, 0.0, 0.0, 0.0, 0.0, 0.0, 0.0, 0.0, 0.0, 0.0, 0.0, 0.0, 0.0, 0.0, 0.0, 0.0, 0.0, 0.0, 0.0, 0.0, 0.0, 0.0, 0.0, 0.0, 0.0, 0.0, 0.0, 0.0, 0.0, 0.0, 0.0, 0.0, 0.0, 0.0, 0.0, 0.0, 0.0, 0.0, 0.0, 0.0, 0.0, 0.0, 0.0, 0.0, 0.0, 0.0, 0.0, 0.0, 0.0, 0.0, 0.0, 0.0, 0.0, 0.0, 0.0, 0.0, 0.0, 0.0, 0.0, 0.0, 0.0, 0.0, 0.0, 0.0, 0.0, 0.0, 0.0, 0.0, 0.0, 0.0, 0.0, 0.0, 0.0, 0.0, 0.0, 0.0, 0.0, 0.0, 0.0, 0.0, 0.0, 0.0, 0.0, 0.0, 0.0, 0.0, 0.0, 0.0, 0.0, 0.0, 0.0, 0.0, 0.0, 0.0, 0.0, 0.0, 0.0, 0.0, 0.0, 0.0, 0.0, 0.0, 0.0, 0.0, 0.0, 0.0, 0.0, 0.0, 0.0, 0.0, 0.0, 0.0, 0.0, 0.0, 0.0, 0.0, 0.0, 0.0, 0.0, 0.0, 0.0, 0.0, 0.0, 0.0, 0.0, 0.0, 0.0, 0.0, 0.0, 0.0, 0.0, 0.0, 0.0, 0.0, 0.0, 0.0, 0.0, 0.0, 0.0, 0.0, 0.0, 0.0, 0.0, 0.0, 0.0, 0.0, 0.0, 0.0, 0.0, 0.0, 0.0, 0.0, 0.0, 0.0, 0.0, 0.0, 0.0, 0.0, 0.0, 0.0, 0.0, 0.0, 0.0, 0.0, 0.0, 0.0, 0.0, 0.0, 0.0, 0.0, 0.0, 0.0, 0.0, 0.0, 0.0, 0.0, 0.0, 0.0, 0.0, 0.0, 0.0, 0.0, 0.0, 0.0, 0.0, 0.0, 0.0, 0.0, 0.0, 0.0, 0.0, 0.0, 0.0, 0.0, 0.0, 0.0, 0.0, 0.0, 0.0, 0.0, 0.0, 0.0, 0.0, 0.0, 0.0, 0.0, 0.0, 0.0, 0.0, 0.0, 0.0, 0.0, 0.0, 0.0, 0.0, 0.0, 0.0, 0.0, 0.0, 0.0, 0.0, 0.0, 0.0, 0.0, 0.0, 0.0, 0.0, 0.0, 0.0, 0.0, 0.0, 0.0, 0.0, 0.0, 0.0, 0.0, 0.0, 0.0, 0.0, 0.0, 0.0, 0.0, 0.0, 0.0, 0.0, 0.0, 0.0, 0.0, 0.0, 0.0, 0.0, 0.0, 0.0, 0.0, 0.0, 0.0, 0.0, 0.0, 0.0, 0.0, 0.0, 0.0, 0.0, 0.0, 0.0, 0.0, 0.0, 0.0, 0.0, 0.0, 0.0, 0.0, 0.0, 0.0, 0.0, 0.0, 0.0, 0.0, 0.0, 0.0, 0.0, 0.0, 0.0, 0.0, 0.0, 0.0, 0.0, 0.0, 0.0, 0.0, 0.0, 0.0, 0.0, 0.0, 0.0, 0.0, 0.0, 0.0, 0.0, 0.0, 0.0, 0.0, 0.0, 0.0, 0.0, 0.0, 0.0, 0.0, 0.0, 0.0, 0.0, 0.0, 0.0, 0.0, 0.0, 0.0, 0.0, 0.0, 0.0, 0.0, 0.0, 0.0, 0.0, 0.0, 0.0, 0.0, 0.0, 0.0, 0.0, 0.0, 0.0, 0.0, 0.0, 0.0, 0.0, 0.0, 0.0, 0.0, 0.0, 0.0, 0.0, 0.0, 0.0, 0.0, 0.0, 0.0, 0.0, 0.0, 0.0, 0.0, 0.0, 0.0, 0.0, 0.0, 0.0, 0.0, 0.0, 0.0, 0.0, 0.0, 0.0, 0.0, 0.0, 0.0, 0.0, 0.0, 0.0, 0.0, 0.0, 0.0, 0.0, 0.0, 0.0, 0.0, 0.0, 0.0, 0.0, 0.0, 0.0, 0.0, 0.0, 0.0, 0.0, 0.0, 0.0, 0.0, 0.0, 0.0, 0.0, 0.0, 0.0, 0.0, 0.0, 0.0, 0.0, 0.0, 0.0, 0.0, 0.0, 0.0, 0.0, 0.0, 0.0, 0.0, 0.0, 0.0, 0.0, 0.0, 0.0, 0.0, 0.0, 0.0, 0.0, 0.0, 0.0, 0.0, 0.0, 0.0, 0.0, 0.0, 0.0, 0.0, 0.0, 0.0, 0.0, 0.0, 0.0, 0.0, 0.0, 0.0, 0.0, 0.0, 0.0, 0.0, 0.0, 0.0, 0.0, 0.0, 0.0, 0.0, 0.0, 0.0, 0.0, 0.0, 0.0, 0.0, 0.0, 0.0, 0.0, 0.0, 0.0, 0.0, 0.0, 0.0, 0.0, 0.0, 0.0, 0.0, 0.0, 0.0, 0.0, 0.0, 0.0, 0.0, 0.0, 0.0, 0.0, 0.0, 0.0, 0.0, 0.0, 0.0, 0.0, 0.0, 0.0, 0.0, 0.0, 0.0, 0.0, 0.0, 0.0, 0.0, 0.0, 0.0, 0.0, 0.0, 0.0, 0.0, 0.0, 0.0, 0.0, 0.0, 0.0, 0.0, 0.0, 0.0, 0.0, 0.0, 0.0, 0.0, 0.0, 0.0, 0.0, 0.0, 0.0, 0.0, 0.0, 0.0, 0.0, 0.0, 0.0, 0.0, 0.0, 0.0, 0.0, 0.0, 0.0, 0.0, 0.0, 0.0, 0.0, 0.0, 0.0, 0.0, 0.0, 0.0, 0.0, 0.0, 0.0, 0.0, 0.0, 0.0, 0.0, 0.0, 0.0, 0.0, 0.0, 0.0, 0.0, 0.0, 0.0, 0.0, 0.0, 0.0, 0.0, 0.0, 0.0, 0.0, 0.0, 0.0, 0.0, 0.0, 0.0, 0.0, 0.0, 0.0, 0.0, 0.0, 0.0, 0.0, 0.0, 0.0, 0.0, 0.0, 0.0, 0.0, 0.0, 0.0, 0.0, 0.0, 0.0, 0.0, 0.0, 0.0, 0.0, 0.0, 0.0, 0.0, 0.0, 0.0, 0.0, 0.0, 0.0, 0.0, 0.0, 0.0, 0.0, 0.0, 0.0, 0.0, 0.0, 0.0, 0.0, 0.0, 0.0, 0.0, 0.0, 0.0, 0.0, 0.0, 0.0, 0.0, 0.0, 0.0, 0.0, 0.0, 0.0, 0.0, 0.0, 0.0, 0.0, 0.0, 0.0, 0.0, 0.0, 0.0, 0.0, 0.0, 0.0, 0.0, 0.0, 0.0, 0.0, 0.0, 0.0, 0.0, 0.0, 0.0, 0.0, 0.0, 0.0, 0.0, 0.0, 0.0, 0.0, 0.0, 0.0, 0.0, 0.0, 0.0, 0.0, 0.0, 0.0, 0.0, 0.0, 0.0, 0.0, 0.0, 0.0, 0.0, 0.0, 0.0, 0.0, 0.0, 0.0, 0.0, 0.0, 0.0, 0.0, 0.0, 0.0, 0.0, 0.0, 0.0, 0.0, 0.0, 0.0, 0.0, 0.0, 0.0, 0.0, 0.0, 0.0, 0.0, 0.0, 0.0, 0.0, 0.0, 0.0, 0.0, 0.0, 0.0, 0.0, 0.0, 0.0, 0.0, 0.0, 0.0, 0.0, 0.0, 0.0, 0.0, 0.0, 0.0, 0.0, 0.0, 0.0, 0.0, 0.0, 0.0, 0.0, 0.0, 0.0, 0.0, 0.0, 0.0, 0.0, 0.0, 0.0, 0.0, 0.0, 0.0, 0.0, 0.0, 0.0, 0.0, 0.0, 0.0, 0.0, 0.0, 0.0, 0.0, 0.0, 0.0, 0.0, 0.0, 0.0, 0.0, 0.0, 0.0, 0.0, 0.0, 0.0, 0.0, 0.0, 0.0, 0.0, 0.0, 0.0, 0.0, 0.0, 0.0, 0.0, 0.0, 0.0, 0.0, 0.0, 0.0, 0.0, 0.0, 0.0, 0.0, 0.0, 0.0, 0.0, 0.0, 0.0, 0.0, 0.0, 0.0, 0.0, 0.0, 0.0, 0.0, 0.0, 0.0, 0.0, 0.0, 0.0, 0.0, 0.0, 0.0, 0.0, 0.0, 0.0, 0.0, 0.0, 0.0, 0.0, 0.0, 0.0, 0.0, 0.0, 0.0, 0.0, 0.0, 0.0, 0.0, 0.0, 0.0, 0.0, 0.0, 0.0, 0.0, 0.0, 0.0, 0.0, 0.0, 0.0, 0.0, 0.0, 0.0, 0.0, 0.0, 0.0, 0.0, 0.0, 0.0, 0.0, 0.0, 0.0, 0.0, 0.0, 0.0, 0.0, 0.0, 0.0, 0.0, 0.0, 0.0, 0.0, 0.0, 0.0, 0.0, 0.0, 0.0, 0.0, 0.0, 0.0, 0.0, 0.0, 0.0, 0.0, 0.0, 0.0, 0.0, 0.0, 0.0, 0.0, 0.0, 0.0, 0.0, 0.0, 0.0, 0.0, 0.0, 0.0, 0.0, 0.0, 0.0, 0.0, 0.0, 0.0, 0.0, 0.0, 0.0, 0.0, 0.0, 0.0, 0.0, 0.0, 0.0, 0.0, 0.0, 0.0, 0.0, 0.0, 0.0, 0.0, 0.0, 0.0, 0.0, 0.0, 0.0, 0.0, 0.0, 0.0, 0.0, 0.0, 0.0, 0.0, 0.0, 0.0, 0.0, 0.0, 0.0, 0.0, 0.0, 0.0, 0.0, 0.0, 0.0, 0.0, 0.0, 0.0, 0.0, 0.0, 0.0, 0.0, 0.0, 0.0, 0.0, 0.0, 0.0, 0.0, 0.0, 0.0, 0.0, 0.0, 0.0, 0.0, 0.0, 0.0, 0.0, 0.0, 0.0, 0.0, 0.0, 0.0, 0.0, 0.0, 0.0, 0.0, 0.0, 0.0, 0.0, 0.0, 0.0, 0.0, 0.0, 0.0, 0.0, 0.0, 0.0, 0.0, 0.0, 0.0, 0.0, 0.0, 0.0, 0.0, 0.0, 0.0, 0.0, 0.0, 0.0, 0.0, 0.0, 0.0, 0.0, 0.0, 0.0, 0.0, 0.0, 0.0, 0.0, 0.0, 0.0, 0.0, 0.0, 0.0, 0.0, 0.0, 0.0, 0.0, 0.0, 0.0, 0.0, 0.0, 0.0, 0.0, 0.0, 0.0, 0.0, 0.0, 0.0, 0.0, 0.0, 0.0, 0.0, 0.0, 0.0, 0.0, 0.0, 0.0, 0.0, 0.0, 0.0, 0.0, 0.0, 0.0, 0.0, 0.0, 0.0, 0.0, 0.0, 0.0, 0.0, 0.0, 0.0, 0.0, 0.0, 0.0, 0.0, 0.0, 0.0, 0.0, 0.0, 0.0, 0.0, 0.0, 0.0, 0.0, 0.0, 0.0, 0.0, 0.0, 0.0, 0.0, 0.0, 0.0, 0.0, 0.0, 0.0, 0.0, 0.0, 0.0, 0.0, 0.0, 0.0, 0.0, 0.0, 0.0, 0.0, 0.0, 0.0, 0.0, 0.0, 0.0, 0.0, 0.0, 0.0, 0.0, 0.0, 0.0, 0.0, 0.0, 0.0, 0.0, 0.0, 0.0, 0.0, 0.0, 0.0, 0.0, 0.0, 0.0, 0.0, 0.0, 0.0, 0.0, 0.0, 0.0, 0.0, 0.0, 0.0, 0.0, 0.0, 0.0, 0.0, 0.0, 0.0, 0.0, 0.0, 0.0, 0.0, 0.0, 0.0, 0.0, 0.0, 0.0, 0.0, 0.0, 0.0, 0.0, 0.0, 0.0, 0.0, 0.0, 0.0, 0.0, 0.0, 0.0, 0.0, 0.0, 0.0, 0.0, 0.0, 0.0, 0.0, 0.0, 0.0, 0.0, 0.0, 0.0, 0.0, 0.0, 0.0, 0.0, 0.0, 0.0, 0.0, 0.0, 0.0, 0.0, 0.0, 0.0, 0.0, 0.0, 0.0, 0.0, 0.0, 0.0, 0.0, 0.0, 0.0, 0.0, 0.0, 0.0, 0.0, 0.0, 0.0, 0.0, 0.0, 0.0, 0.0, 0.0, 0.0, 0.0, 0.0, 0.0, 0.0, 0.0, 0.0, 0.0, 0.0, 0.0, 0.0, 0.0, 0.0, 0.0, 0.0, 0.0, 0.0, 0.0, 0.0, 0.0, 0.0, 0.0, 0.0, 0.0, 0.0, 0.0, 0.0, 0.0, 0.0, 0.0, 0.0, 0.0, 0.0, 0.0, 0.0, 0.0, 0.0, 0.0, 0.0, 0.0, 0.0, 0.0, 0.0, 0.0, 0.0, 0.0, 0.0, 0.0, 0.0, 0.0, 0.0, 0.0, 0.0, 0.0, 0.0, 0.0, 0.0, 0.0, 0.0, 0.0, 0.0, 0.0, 0.0, 0.0, 0.0, 0.0, 0.0, 0.0, 0.0, 0.0, 0.0, 0.0, 0.0, 0.0, 0.0, 0.0, 0.0, 0.0, 0.0, 0.0, 0.0, 0.0, 0.0, 0.0, 0.0, 0.0, 0.0, 0.0, 0.0, 0.0, 0.0, 0.0, 0.0, 0.0, 0.0, 0.0, 0.0, 0.0, 0.0, 0.0, 0.0, 0.0, 0.0, 0.0, 0.0, 0.0, 0.0, 0.0, 0.0, 0.0, 0.0, 0.0, 0.0, 0.0, 0.0, 0.0, 0.0, 0.0, 0.0, 0.0, 0.0, 0.0, 0.0, 0.0, 0.0, 0.0, 0.0, 0.0, 0.0, 0.0, 0.0, 0.0, 0.0, 0.0, 0.0, 0.0, 0.0, 0.0, 0.0, 0.0, 0.0, 0.0, 0.0, 0.0, 0.0, 0.0, 0.0, 0.0, 0.0, 0.0, 0.0, 0.0, 0.0, 0.0, 0.0, 0.0, 0.0, 0.0, 0.0, 0.0, 0.0, 0.0, 0.0, 0.0, 0.0, 0.0, 0.0, 0.0, 0.0, 0.0, 0.0, 0.0, 0.0, 0.0, 0.0, 0.0, 0.0, 0.0, 0.0, 0.0, 0.0, 0.0, 0.0, 0.0, 0.0, 0.0, 0.0, 0.0, 0.0, 0.0, 0.0, 0.0, 0.0, 0.0, 0.0, 0.0, 0.0, 0.0, 0.0, 0.0, 0.0, 0.0, 0.0, 0.0, 0.0, 0.0, 0.0, 0.0, 0.0, 0.0, 0.0, 0.0, 0.0, 0.0, 0.0, 0.0, 0.0, 0.0, 0.0, 0.0, 0.0, 0.0, 0.0, 0.0, 0.0, 0.0, 0.0, 0.0, 0.0, 0.0, 0.0, 0.0, 0.0, 0.0, 0.0, 0.0, 0.0, 0.0, 0.0, 0.0, 0.0, 0.0, 0.0, 0.0, 0.0, 0.0, 0.0, 0.0, 0.0, 0.0, 0.0, 0.0, 0.0, 0.0, 0.0, 0.0, 0.0, 0.0, 0.0, 0.0, 0.0, 0.0, 0.0, 0.0, 0.0, 0.0, 0.0, 0.0, 0.0, 0.0, 0.0, 0.0, 0.0, 0.0, 0.0, 0.0, 0.0, 0.0, 0.0, 0.0, 0.0, 0.0, 0.0, 0.0, 0.0, 0.0, 0.0, 0.0, 0.0, 0.0, 0.0, 0.0, 0.0, 0.0, 0.0, 0.0, 0.0, 0.0, 0.0, 0.0, 0.0, 0.0, 0.0, 0.0, 0.0, 0.0, 0.0, 0.0, 0.0, 0.0, 0.0, 0.0, 0.0, 0.0, 0.0, 0.0, 0.0, 0.0, 0.0, 0.0, 0.0, 0.0, 0.0, 0.0, 0.0, 0.0, 0.0, 0.0, 0.0, 0.0, 0.0, 0.0, 0.0, 0.0, 0.0, 0.0, 0.0, 0.0, 0.0, 0.0, 0.0, 0.0, 0.0, 0.0, 0.0, 0.0, 0.0, 0.0, 0.0, 0.0, 0.0, 0.0, 0.0, 0.0, 0.0, 0.0, 0.0, 0.0, 0.0, 0.0, 0.0, 0.0, 0.0, 0.0, 0.0, 0.0, 0.0, 0.0, 0.0, 0.0, 0.0, 0.0, 0.0, 0.0, 0.0, 0.0, 0.0, 0.0, 0.0, 0.0, 0.0, 0.0, 0.0, 0.0, 0.0, 0.0, 0.0, 0.0, 0.0, 0.0, 0.0, 0.0, 0.0, 0.0, 0.0, 0.0, 0.0, 0.0, 0.0, 0.0, 0.0, 0.0, 0.0, 0.0, 0.0, 0.0, 0.0, 0.0, 0.0, 0.0, 0.0, 0.0, 0.0, 0.0, 0.0, 0.0, 0.0, 0.0, 0.0, 0.0, 0.0, 0.0, 0.0, 0.0, 0.0, 0.0, 0.0, 0.0, 0.0, 0.0, 0.0, 0.0, 0.0, 0.0, 0.0, 0.0, 0.0, 0.0, 0.0, 0.0, 0.0, 0.0, 0.0, 0.0, 0.0, 0.0, 0.0, 0.0, 0.0, 0.0, 0.0, 0.0, 0.0, 0.0, 0.0, 0.0, 0.0, 0.0, 0.0, 0.0, 0.0, 0.0, 0.0, 0.0, 0.0, 0.0, 0.0, 0.0, 0.0, 0.0, 0.0, 0.0, 0.0, 0.0, 0.0, 0.0, 0.0, 0.0, 0.0, 0.0, 0.0, 0.0, 0.0, 0.0, 0.0, 0.0, 0.0, 0.0, 0.0, 0.0, 0.0, 0.0, 0.0, 0.0, 0.0, 0.0, 0.0, 0.0, 0.0, 0.0, 0.0, 0.0, 0.0, 0.0, 0.0, 0.0, 0.0, 0.0, 0.0, 0.0, 0.0, 0.0, 0.0, 0.0, 0.0, 0.0, 0.0, 0.0, 0.0, 0.0, 0.0, 0.0, 0.0, 0.0, 0.0, 0.0, 0.0, 0.0, 0.0, 0.0, 0.0, 0.0, 0.0, 0.0, 0.0, 0.0, 0.0, 0.0, 0.0, 0.0, 0.0, 0.0, 0.0, 0.0, 0.0, 0.0, 0.0, 0.0, 0.0, 0.0, 0.0, 0.0, 0.0, 0.0, 0.0, 0.0, 0.0, 0.0, 0.0, 0.0, 0.0, 0.0, 0.0, 0.0, 0.0, 0.0, 0.0, 0.0, 0.0, 0.0, 0.0, 0.0, 0.0, 0.0, 0.0, 0.0, 0.0, 0.0, 0.0, 0.0, 0.0, 0.0, 0.0, 0.0, 0.0, 0.0, 0.0, 0.0, 0.0, 0.0, 0.0, 0.0, 0.0, 0.0, 0.0, 0.0, 0.0, 0.0, 0.0, 0.0, 0.0, 0.0, 0.0, 0.0, 0.0, 0.0, 0.0, 0.0, 0.0, 0.0, 0.0, 0.0, 0.0, 0.0, 0.0, 0.0, 0.0, 0.0, 0.0, 0.0, 0.0, 0.0, 0.0, 0.0, 0.0, 0.0, 0.0, 0.0, 0.0, 0.0, 0.0, 0.0, 0.0, 0.0, 1.0, 0.0, 1.0, 1.0, 0.0, 0.0, 1.0, 1.0, 1.0, 0.0, 1.0, 1.0, 1.0, 1.0, 0.0, 0.0, 0.0, 0.0, 1.0, 0.0, 1.0, 0.0, 1.0, 1.0, 1.0, 1.0, 0.0, 0.0, 0.0, 0.0, 1.0, 0.0, 1.0, 0.0, 0.0, 0.0, 1.0, 1.0, 1.0, 0.0, 0.0, 0.0, 1.0, 0.0, 1.0, 1.0, 1.0, 1.0, 0.0, 0.0, 0.0, 0.0, 1.0, 1.0, 1.0, 0.0, 1.0, 1.0, 1.0, 1.0, 1.0, 0.0, 0.0, 0.0, 1.0, 0.0, 1.0, 0.0, 0.0, 0.0, 0.0, 0.0, 1.0, 1.0, 1.0, 0.0, 0.0, 0.0, 1.0, 0.0, 1.0, 1.0, 1.0, 1.0, 0.0, 0.0, 0.0, 0.0, 1.0, 1.0, 1.0, 0.0, 1.0, 1.0, 1.0, 1.0, 1.0, 0.0, 0.0, 0.0, 1.0, 0.0, 1.0, 0.0, 0.0, 0.0, 0.0, 0.0, 1.0, 0.0, 1.0, 1.0, 0.0, 0.0, 1.0, 1.0, 1.0, 0.0, 1.0, 1.0, 1.0, 1.0, 0.0, 0.0, 0.0, 0.0, 1.0, 0.0, 1.0, 0.0, 1.0, 1.0, 1.0, 1.0, 0.0, 0.0, 0.0, 0.0, 1.0, 0.0, 1.0, 0.0, 0.0, 0.0, 1.0, 1.0, 1.0, 0.0, 0.0, 0.0, 1.0, 0.0, 1.0, 1.0, 1.0, 1.0, 0.0, 0.0, 0.0, 0.0, 1.0, 1.0, 1.0, 0.0, 1.0, 1.0, 1.0, 1.0, 1.0, 0.0, 0.0, 0.0, 1.0, 0.0, 1.0, 0.0, 0.0, 0.0, 0.0, 0.0, 1.0, 1.0, 1.0, 0.0, 0.0, 0.0, 1.0, 0.0, 1.0, 1.0, 1.0, 1.0, 0.0, 0.0, 0.0, 0.0, 1.0, 1.0, 1.0, 0.0, 1.0, 1.0, 1.0, 1.0, 1.0, 0.0, 0.0, 0.0, 1.0, 0.0, 1.0, 0.0, 0.0, 0.0, 0.0, 0.0, 1.0, 1.0, 1.0, 0.0, 0.0, 0.0, 1.0, 0.0, 1.0, 1.0, 1.0, 1.0, 0.0, 0.0, 0.0, 0.0, 1.0, 1.0, 1.0, 0.0, 1.0, 1.0, 1.0, 1.0, 1.0, 0.0, 0.0, 0.0, 1.0, 0.0, 1.0, 0.0, 0.0, 0.0, 0.0, 0.0, 1.0, 0.0, 1.0, 1.0, 0.0, 0.0, 1.0, 1.0, 1.0, 0.0, 1.0, 1.0, 1.0, 1.0, 0.0, 0.0, 0.0, 0.0, 1.0, 0.0, 1.0, 0.0, 1.0, 1.0, 1.0, 1.0, 0.0, 0.0, 0.0, 0.0, 1.0, 0.0, 1.0, 0.0, 0.0, 0.0, 1.0, 0.0, 1.0, 1.0, 0.0, 0.0, 1.0, 1.0, 1.0, 0.0, 1.0, 1.0, 1.0, 1.0, 0.0, 0.0, 0.0, 0.0, 1.0, 0.0, 1.0, 0.0, 1.0, 1.0, 1.0, 1.0, 0.0, 0.0, 0.0, 0.0, 1.0, 0.0, 1.0, 0.0, 0.0, 0.0, 1.0, 1.0, 1.0, 0.0, 0.0, 0.0, 1.0, 0.0, 1.0, 1.0, 1.0, 1.0, 0.0, 0.0, 0.0, 0.0, 1.0, 1.0, 1.0, 0.0, 1.0, 1.0, 1.0, 1.0, 1.0, 0.0, 0.0, 0.0, 1.0, 0.0, 1.0, 0.0, 0.0, 0.0, 0.0, 0.0, 1.0, 1.0, 1.0, 0.0, 0.0, 0.0, 1.0, 0.0, 1.0, 1.0, 1.0, 1.0, 0.0, 0.0, 0.0, 0.0, 1.0, 1.0, 1.0, 0.0, 1.0, 1.0, 1.0, 1.0, 1.0, 0.0, 0.0, 0.0, 1.0, 0.0, 1.0, 0.0, 0.0, 0.0, 0.0, 0.0, 1.0, 0.0, 1.0, 1.0, 0.0, 0.0, 1.0, 1.0, 1.0, 0.0, 1.0, 1.0, 1.0, 1.0, 0.0, 0.0, 0.0, 0.0, 1.0, 0.0, 1.0, 0.0, 1.0, 1.0, 1.0, 1.0, 0.0, 0.0, 0.0, 0.0, 1.0, 0.0, 1.0, 0.0, 0.0, 0.0, 1.0, 1.0, 1.0, 0.0, 0.0, 0.0, 1.0, 0.0, 1.0, 1.0, 1.0, 1.0, 0.0, 0.0, 0.0, 0.0, 1.0, 1.0, 1.0, 0.0, 1.0, 1.0, 1.0, 1.0, 1.0, 0.0, 0.0, 0.0, 1.0, 0.0, 1.0, 0.0, 0.0, 0.0, 0.0, 0.0, 1.0, 0.0, 1.0, 1.0, 0.0, 0.0, 1.0, 1.0, 1.0, 0.0, 1.0, 1.0, 1.0, 1.0, 0.0, 0.0, 0.0, 0.0, 1.0, 0.0, 1.0, 0.0, 1.0, 1.0, 1.0, 1.0, 0.0, 0.0, 0.0, 0.0, 1.0, 0.0, 1.0, 0.0, 0.0, 0.0, 1.0, 0.0, 1.0, 1.0, 0.0, 0.0, 1.0, 1.0, 1.0, 0.0, 1.0, 1.0, 1.0, 1.0, 0.0, 0.0, 0.0, 0.0, 1.0, 0.0, 1.0, 0.0, 1.0, 1.0, 1.0, 1.0, 0.0, 0.0, 0.0, 0.0, 1.0, 0.0, 1.0, 0.0, 0.0, 0.0, 1.0, 1.0, 1.0, 0.0, 0.0, 0.0, 1.0, 0.0, 1.0, 1.0, 1.0, 1.0, 0.0, 0.0, 0.0, 0.0, 1.0, 1.0, 1.0, 0.0, 1.0, 1.0, 1.0, 1.0, 1.0, 0.0, 0.0, 0.0, 1.0, 0.0, 1.0, 0.0, 0.0, 0.0, 0.0, 0.0, 1.0, 1.0, 1.0, 0.0, 0.0, 0.0, 1.0, 0.0, 1.0, 1.0, 1.0, 1.0, 0.0, 0.0, 0.0, 0.0, 1.0, 1.0, 1.0, 0.0, 1.0, 1.0, 1.0, 1.0, 1.0, 0.0, 0.0, 0.0, 1.0, 0.0, 1.0, 0.0, 0.0, 0.0, 0.0, 0.0, 1.0, 0.0, 1.0, 1.0, 0.0, 0.0, 1.0, 1.0, 1.0, 0.0, 1.0, 1.0, 1.0, 1.0, 0.0, 0.0, 0.0, 0.0, 1.0, 0.0, 1.0, 0.0, 1.0, 1.0, 1.0, 1.0, 0.0, 0.0, 0.0, 0.0, 1.0, 0.0, 1.0, 0.0, 0.0, 0.0, 1.0, 0.0, 1.0, 1.0, 0.0, 0.0, 1.0, 1.0, 1.0, 0.0, 1.0, 1.0, 1.0, 1.0, 0.0, 0.0, 0.0, 0.0, 1.0, 0.0, 1.0, 0.0, 1.0, 1.0, 1.0, 1.0, 0.0, 0.0, 0.0, 0.0, 1.0, 0.0, 1.0, 0.0, 0.0, 0.0, 1.0, 1.0, 1.0, 0.0, 0.0, 0.0, 1.0, 0.0, 1.0, 1.0, 1.0, 1.0, 0.0, 0.0, 0.0, 0.0, 1.0, 1.0, 1.0, 0.0, 1.0, 1.0, 1.0, 1.0, 1.0, 0.0, 0.0, 0.0, 1.0, 0.0, 1.0, 0.0, 0.0, 0.0, 0.0, 0.0, 1.0, 0.0, 1.0, 1.0, 0.0, 0.0, 1.0, 1.0, 1.0, 0.0, 1.0, 1.0, 1.0, 1.0, 0.0, 0.0, 0.0, 0.0, 1.0, 0.0, 1.0, 0.0, 1.0, 1.0, 1.0, 1.0, 0.0, 0.0, 0.0, 0.0, 1.0, 0.0, 1.0, 0.0])
me_plane.materials.append(None)
me_plane.use_remesh_fix_poles = True
me_plane.use_remesh_preserve_attributes = False
me_plane.use_mirror_y = True
me_plane.update()

# ---- objects
ob_light = bpy.data.objects.new('Light', light_light)
ob_camera = bpy.data.objects.new('Camera', cam_camera)
ob_empty = bpy.data.objects.new('Empty', None)
ob_plane = bpy.data.objects.new('Plane', me_plane)

# ---- transforms, parenting, visibility, modifiers, constraints
ob_light.location = (4.076, 1.005, 5.904)
ob_light.rotation_euler = (0.6503, 0.05522, 1.866)
ob_light.lock_rotations_4d = False
ob_light.empty_display_type = 'ARROWS'
ob_light.color = (0.0, 0.0, 0.0, 0.0)
ob_light.lineart.crease_threshold = 0.0
ob_camera.location = (7.359, -6.926, 4.958)
ob_camera.rotation_euler = (1.109, 0.0, 0.8149)
ob_camera.lock_rotations_4d = False
ob_camera.empty_display_type = 'ARROWS'
ob_camera.color = (0.0, 0.0, 0.0, 0.0)
ob_camera.display_type = 'WIRE'
ob_camera.lineart.crease_threshold = 0.0
ob_empty.location = (1.665, 7.875, 3.331)
ob_empty.rotation_euler = (1.571, 0.0, 0.0)
ob_empty.empty_display_type = 'IMAGE'
ob_empty.empty_display_size = 5.0
ob_empty.empty_image_offset = (-0.8349, -0.9615)
ob_plane.location = (0.0, 0.0, 0.0)
ob_plane.use_mesh_mirror_y = True
_m = ob_plane.modifiers.new('Mirror', 'MIRROR')
_m.use_axis = (False, True, False)
_m.use_clip = True
_m.use_mirror_merge = False

# ---- collection membership
col_collection.objects.link(ob_light)
col_collection.objects.link(ob_camera)
col_collection.objects.link(ob_empty)
col_collection.objects.link(ob_plane)

# ---- scene / render settings (as saved in the file)
scene.camera = ob_camera
scene.frame_start = 1; scene.frame_end = 250; scene.frame_set(1)
scene.render.engine = 'BLENDER_EEVEE_NEXT'
scene.cycles.use_denoising = False
scene.cycles.samples = 128
scene.cycles.sampling_pattern = 'TABULATED_SOBOL'
scene.cycles.use_adaptive_sampling = False
scene.cycles.use_light_tree = False
scene.view_settings.view_transform = 'Filmic'
bpy.context.view_layer.update()
